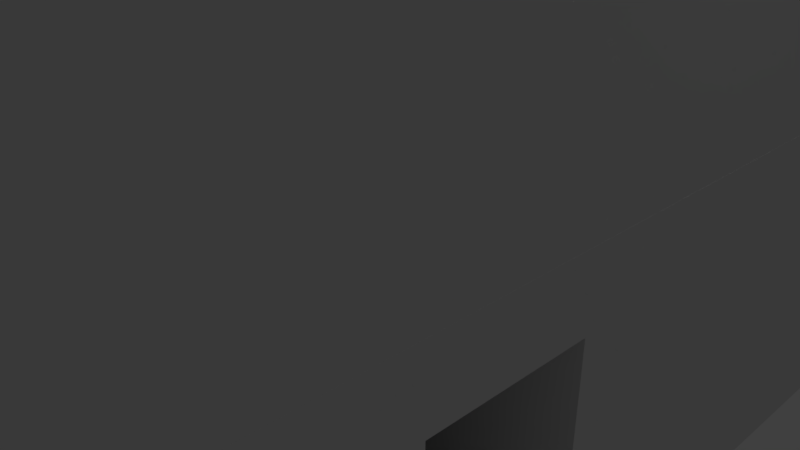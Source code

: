 # Source: Rempart.blend  (saved by Blender 2.78.0; exported with 4.5.12 LTS)
import bpy
from mathutils import Matrix  # noqa: F401  (used for matrix-valued properties, if any)

bpy.ops.wm.read_factory_settings(use_empty=True)
scene = bpy.context.scene
scene.name = 'Scene'

# ---- collections
col_collection_1 = bpy.data.collections.new('Collection 1'); scene.collection.children.link(col_collection_1)

# ---- materials (node trees are filled in below, after node groups)
mat_material = bpy.data.materials.new('Material')
mat_material.alpha_threshold = 0.0
mat_material.use_transparent_shadow = False
mat_material.roughness = 0.5
mat_material.line_color = (0.0, 0.0, 0.0, 1.0)

# ---- material node trees

# ---- world
world_world = bpy.data.worlds.new('World'); scene.world = world_world
world_world.color = (0.05088, 0.05088, 0.05088)
world_world.use_sun_shadow = False
world_world.sun_shadow_jitter_overblur = 0.0
world_world.cycles.sampling_method = 'MANUAL'

# ---- cameras
cam_camera = bpy.data.cameras.new('Camera')
cam_camera.clip_end = 100.0
cam_camera.lens = 35.0
cam_camera.sensor_width = 32.0
cam_camera.sensor_height = 18.0
cam_camera.ortho_scale = 7.314
cam_camera.dof.focus_distance = 0.0
cam_camera.dof.aperture_fstop = 128.0

# ---- lights
light_lamp = bpy.data.lights.new('Lamp', 'POINT')
light_lamp.transmission_factor = 0.0
light_lamp.cutoff_distance = 30.0
light_lamp.energy = 100.0
light_lamp.shadow_buffer_clip_start = 1.001
light_lamp.shadow_soft_size = 0.1
light_lamp.shadow_maximum_resolution = 0.006
light_lamp.use_absolute_resolution = True

# ---- meshes
me_cube_044 = bpy.data.meshes.new('Cube.044')
me_cube_044.from_pydata([(-0.9996, -30.94, 0.9994), (-0.9996, -30.94, 2.952), (-0.9996, -29.49, 0.9994), (-0.9996, -29.49, 2.952), (0.9998, -30.94, 0.9994), (0.9998, -30.94, 2.952), (0.9998, -29.49, 0.9994), (0.9998, -29.49, 2.952), (1.0, -28.94, -1.0), (1.0, -30.94, -1.0), (-1.0, -30.94, -1.0), (-1.0, -28.94, -1.0), (1.0, -28.94, 1.0), (1.0, -30.94, 1.0), (-1.0, -30.94, 1.0), (-1.0, -28.94, 1.0), (1.0, -30.3, -1.0), (-1.0, -30.3, -1.0), (1.0, -30.3, 1.0), (-1.0, -30.3, 1.0), (-1.0, -30.08, -1.0), (-1.0, -30.08, 1.0), (1.0, -30.08, -1.0), (1.0, -30.08, 1.0), (1.0, -28.94, 0.5934), (1.0, -30.94, 0.5934), (-1.0, -30.94, 0.5934), (-1.0, -28.94, 0.5934), (-1.0, -30.3, 0.5934), (1.0, -30.3, 0.5934), (1.0, -30.08, 0.5934), (-1.0, -30.08, 0.5934), (-1.0, -30.3, -0.6521), (1.0, -30.3, -0.6521), (1.0, -30.08, -0.6521), (-1.0, -30.08, -0.6521), (1.0, -28.94, -0.6521), (1.0, -30.94, -0.6521), (-1.0, -30.94, -0.6521), (-1.0, -28.94, -0.6521), (-0.03177, -30.08, 0.5934), (-0.03177, -30.3, 0.5934), (-0.03177, -30.3, -0.6521), (-0.03177, -30.08, -0.6521), (0.49, -30.3, 0.5934), (0.49, -30.08, 0.5934), (0.49, -30.3, -0.6521), (0.49, -30.08, -0.6521), (-0.1164, -30.3, 0.5934), (-0.1164, -30.08, 0.5934), (-0.1164, -30.3, -0.6521), (-0.1164, -30.08, -0.6521), (-0.9996, -28.94, 0.9994), (-0.9996, -28.94, 2.952), (-0.9996, -27.49, 0.9994), (-0.9996, -27.49, 2.952), (0.9998, -28.94, 0.9994), (0.9998, -28.94, 2.952), (0.9998, -27.49, 0.9994), (0.9998, -27.49, 2.952), (1.0, -26.94, -1.0), (1.0, -28.94, -1.0), (-1.0, -28.94, -1.0), (-1.0, -26.94, -1.0), (1.0, -26.94, 1.0), (1.0, -28.94, 1.0), (-1.0, -28.94, 1.0), (-1.0, -26.94, 1.0), (1.0, -28.3, -1.0), (-1.0, -28.3, -1.0), (1.0, -28.3, 1.0), (-1.0, -28.3, 1.0), (-1.0, -28.08, -1.0), (-1.0, -28.08, 1.0), (1.0, -28.08, -1.0), (1.0, -28.08, 1.0), (1.0, -26.94, 0.5934), (1.0, -28.94, 0.5934), (-1.0, -28.94, 0.5934), (-1.0, -26.94, 0.5934), (-1.0, -28.3, 0.5934), (1.0, -28.3, 0.5934), (1.0, -28.08, 0.5934), (-1.0, -28.08, 0.5934), (-1.0, -28.3, -0.6521), (1.0, -28.3, -0.6521), (1.0, -28.08, -0.6521), (-1.0, -28.08, -0.6521), (1.0, -26.94, -0.6521), (1.0, -28.94, -0.6521), (-1.0, -28.94, -0.6521), (-1.0, -26.94, -0.6521), (-0.03177, -28.08, 0.5934), (-0.03177, -28.3, 0.5934), (-0.03177, -28.3, -0.6521), (-0.03177, -28.08, -0.6521), (0.49, -28.3, 0.5934), (0.49, -28.08, 0.5934), (0.49, -28.3, -0.6521), (0.49, -28.08, -0.6521), (-0.1164, -28.3, 0.5934), (-0.1164, -28.08, 0.5934), (-0.1164, -28.3, -0.6521), (-0.1164, -28.08, -0.6521), (-0.9996, -24.95, 0.9994), (-0.9996, -24.95, 2.952), (-0.9996, -23.5, 0.9994), (-0.9996, -23.5, 2.952), (0.9998, -24.95, 0.9994), (0.9998, -24.95, 2.952), (0.9998, -23.5, 0.9994), (0.9998, -23.5, 2.952), (1.0, -22.95, -1.0), (1.0, -24.95, -1.0), (-1.0, -24.95, -1.0), (-1.0, -22.95, -1.0), (1.0, -22.95, 1.0), (1.0, -24.95, 1.0), (-1.0, -24.95, 1.0), (-1.0, -22.95, 1.0), (1.0, -24.31, -1.0), (-1.0, -24.31, -1.0), (1.0, -24.31, 1.0), (-1.0, -24.31, 1.0), (-1.0, -24.09, -1.0), (-1.0, -24.09, 1.0), (1.0, -24.09, -1.0), (1.0, -24.09, 1.0), (1.0, -22.95, 0.5934), (1.0, -24.95, 0.5934), (-1.0, -24.95, 0.5934), (-1.0, -22.95, 0.5934), (-1.0, -24.31, 0.5934), (1.0, -24.31, 0.5934), (1.0, -24.09, 0.5934), (-1.0, -24.09, 0.5934), (-1.0, -24.31, -0.6521), (1.0, -24.31, -0.6521), (1.0, -24.09, -0.6521), (-1.0, -24.09, -0.6521), (1.0, -22.95, -0.6521), (1.0, -24.95, -0.6521), (-1.0, -24.95, -0.6521), (-1.0, -22.95, -0.6521), (-0.03177, -24.09, 0.5934), (-0.03177, -24.31, 0.5934), (-0.03177, -24.31, -0.6521), (-0.03177, -24.09, -0.6521), (0.49, -24.31, 0.5934), (0.49, -24.09, 0.5934), (0.49, -24.31, -0.6521), (0.49, -24.09, -0.6521), (-0.1164, -24.31, 0.5934), (-0.1164, -24.09, 0.5934), (-0.1164, -24.31, -0.6521), (-0.1164, -24.09, -0.6521), (-0.9996, -26.95, 0.9994), (-0.9996, -26.95, 2.952), (-0.9996, -25.5, 0.9994), (-0.9996, -25.5, 2.952), (0.9998, -26.95, 0.9994), (0.9998, -26.95, 2.952), (0.9998, -25.5, 0.9994), (0.9998, -25.5, 2.952), (1.0, -24.95, -1.0), (1.0, -26.95, -1.0), (-1.0, -26.95, -1.0), (-1.0, -24.95, -1.0), (1.0, -24.95, 1.0), (1.0, -26.95, 1.0), (-1.0, -26.95, 1.0), (-1.0, -24.95, 1.0), (1.0, -26.31, -1.0), (-1.0, -26.31, -1.0), (1.0, -26.31, 1.0), (-1.0, -26.31, 1.0), (-1.0, -26.09, -1.0), (-1.0, -26.09, 1.0), (1.0, -26.09, -1.0), (1.0, -26.09, 1.0), (1.0, -24.95, 0.5934), (1.0, -26.95, 0.5934), (-1.0, -26.95, 0.5934), (-1.0, -24.95, 0.5934), (-1.0, -26.31, 0.5934), (1.0, -26.31, 0.5934), (1.0, -26.09, 0.5934), (-1.0, -26.09, 0.5934), (-1.0, -26.31, -0.6521), (1.0, -26.31, -0.6521), (1.0, -26.09, -0.6521), (-1.0, -26.09, -0.6521), (1.0, -24.95, -0.6521), (1.0, -26.95, -0.6521), (-1.0, -26.95, -0.6521), (-1.0, -24.95, -0.6521), (-0.03177, -26.09, 0.5934), (-0.03177, -26.31, 0.5934), (-0.03177, -26.31, -0.6521), (-0.03177, -26.09, -0.6521), (0.49, -26.31, 0.5934), (0.49, -26.09, 0.5934), (0.49, -26.31, -0.6521), (0.49, -26.09, -0.6521), (-0.1164, -26.31, 0.5934), (-0.1164, -26.09, 0.5934), (-0.1164, -26.31, -0.6521), (-0.1164, -26.09, -0.6521), (-0.9996, -18.96, 0.9994), (-0.9996, -18.96, 2.952), (-0.9996, -17.51, 0.9994), (-0.9996, -17.51, 2.952), (0.9998, -18.96, 0.9994), (0.9998, -18.96, 2.952), (0.9998, -17.51, 0.9994), (0.9998, -17.51, 2.952), (1.0, -16.96, -1.0), (1.0, -18.96, -1.0), (-1.0, -18.96, -1.0), (-1.0, -16.96, -1.0), (1.0, -16.96, 1.0), (1.0, -18.96, 1.0), (-1.0, -18.96, 1.0), (-1.0, -16.96, 1.0), (1.0, -18.32, -1.0), (-1.0, -18.32, -1.0), (1.0, -18.32, 1.0), (-1.0, -18.32, 1.0), (-1.0, -18.1, -1.0), (-1.0, -18.1, 1.0), (1.0, -18.1, -1.0), (1.0, -18.1, 1.0), (1.0, -16.96, 0.5934), (1.0, -18.96, 0.5934), (-1.0, -18.96, 0.5934), (-1.0, -16.96, 0.5934), (-1.0, -18.32, 0.5934), (1.0, -18.32, 0.5934), (1.0, -18.1, 0.5934), (-1.0, -18.1, 0.5934), (-1.0, -18.32, -0.6521), (1.0, -18.32, -0.6521), (1.0, -18.1, -0.6521), (-1.0, -18.1, -0.6521), (1.0, -16.96, -0.6521), (1.0, -18.96, -0.6521), (-1.0, -18.96, -0.6521), (-1.0, -16.96, -0.6521), (-0.03177, -18.1, 0.5934), (-0.03177, -18.32, 0.5934), (-0.03177, -18.32, -0.6521), (-0.03177, -18.1, -0.6521), (0.49, -18.32, 0.5934), (0.49, -18.1, 0.5934), (0.49, -18.32, -0.6521), (0.49, -18.1, -0.6521), (-0.1164, -18.32, 0.5934), (-0.1164, -18.1, 0.5934), (-0.1164, -18.32, -0.6521), (-0.1164, -18.1, -0.6521), (-0.9996, -16.96, 0.9994), (-0.9996, -16.96, 2.952), (-0.9996, -15.51, 0.9994), (-0.9996, -15.51, 2.952), (0.9998, -16.96, 0.9994), (0.9998, -16.96, 2.952), (0.9998, -15.51, 0.9994), (0.9998, -15.51, 2.952), (1.0, -14.96, -1.0), (1.0, -16.96, -1.0), (-1.0, -16.96, -1.0), (-1.0, -14.96, -1.0), (1.0, -14.96, 1.0), (1.0, -16.96, 1.0), (-1.0, -16.96, 1.0), (-1.0, -14.96, 1.0), (1.0, -16.32, -1.0), (-1.0, -16.32, -1.0), (1.0, -16.32, 1.0), (-1.0, -16.32, 1.0), (-1.0, -16.1, -1.0), (-1.0, -16.1, 1.0), (1.0, -16.1, -1.0), (1.0, -16.1, 1.0), (1.0, -14.96, 0.5934), (1.0, -16.96, 0.5934), (-1.0, -16.96, 0.5934), (-1.0, -14.96, 0.5934), (-1.0, -16.32, 0.5934), (1.0, -16.32, 0.5934), (1.0, -16.1, 0.5934), (-1.0, -16.1, 0.5934), (-1.0, -16.32, -0.6521), (1.0, -16.32, -0.6521), (1.0, -16.1, -0.6521), (-1.0, -16.1, -0.6521), (1.0, -14.96, -0.6521), (1.0, -16.96, -0.6521), (-1.0, -16.96, -0.6521), (-1.0, -14.96, -0.6521), (-0.03177, -16.1, 0.5934), (-0.03177, -16.32, 0.5934), (-0.03177, -16.32, -0.6521), (-0.03177, -16.1, -0.6521), (0.49, -16.32, 0.5934), (0.49, -16.1, 0.5934), (0.49, -16.32, -0.6521), (0.49, -16.1, -0.6521), (-0.1164, -16.32, 0.5934), (-0.1164, -16.1, 0.5934), (-0.1164, -16.32, -0.6521), (-0.1164, -16.1, -0.6521), (-0.9996, -20.95, 0.9994), (-0.9996, -20.95, 2.952), (-0.9996, -19.5, 0.9994), (-0.9996, -19.5, 2.952), (0.9998, -20.95, 0.9994), (0.9998, -20.95, 2.952), (0.9998, -19.5, 0.9994), (0.9998, -19.5, 2.952), (1.0, -18.95, -1.0), (1.0, -20.95, -1.0), (-1.0, -20.95, -1.0), (-1.0, -18.95, -1.0), (1.0, -18.95, 1.0), (1.0, -20.95, 1.0), (-1.0, -20.95, 1.0), (-1.0, -18.95, 1.0), (1.0, -20.31, -1.0), (-1.0, -20.31, -1.0), (1.0, -20.31, 1.0), (-1.0, -20.31, 1.0), (-1.0, -20.09, -1.0), (-1.0, -20.09, 1.0), (1.0, -20.09, -1.0), (1.0, -20.09, 1.0), (1.0, -18.95, 0.5934), (1.0, -20.95, 0.5934), (-1.0, -20.95, 0.5934), (-1.0, -18.95, 0.5934), (-1.0, -20.31, 0.5934), (1.0, -20.31, 0.5934), (1.0, -20.09, 0.5934), (-1.0, -20.09, 0.5934), (-1.0, -20.31, -0.6521), (1.0, -20.31, -0.6521), (1.0, -20.09, -0.6521), (-1.0, -20.09, -0.6521), (1.0, -18.95, -0.6521), (1.0, -20.95, -0.6521), (-1.0, -20.95, -0.6521), (-1.0, -18.95, -0.6521), (-0.03177, -20.09, 0.5934), (-0.03177, -20.31, 0.5934), (-0.03177, -20.31, -0.6521), (-0.03177, -20.09, -0.6521), (0.49, -20.31, 0.5934), (0.49, -20.09, 0.5934), (0.49, -20.31, -0.6521), (0.49, -20.09, -0.6521), (-0.1164, -20.31, 0.5934), (-0.1164, -20.09, 0.5934), (-0.1164, -20.31, -0.6521), (-0.1164, -20.09, -0.6521), (-0.9996, -22.95, 0.9994), (-0.9996, -22.95, 2.952), (-0.9996, -21.5, 0.9994), (-0.9996, -21.5, 2.952), (0.9998, -22.95, 0.9994), (0.9998, -22.95, 2.952), (0.9998, -21.5, 0.9994), (0.9998, -21.5, 2.952), (1.0, -20.95, -1.0), (1.0, -22.95, -1.0), (-1.0, -22.95, -1.0), (-1.0, -20.95, -1.0), (1.0, -20.95, 1.0), (1.0, -22.95, 1.0), (-1.0, -22.95, 1.0), (-1.0, -20.95, 1.0), (1.0, -22.31, -1.0), (-1.0, -22.31, -1.0), (1.0, -22.31, 1.0), (-1.0, -22.31, 1.0), (-1.0, -22.09, -1.0), (-1.0, -22.09, 1.0), (1.0, -22.09, -1.0), (1.0, -22.09, 1.0), (1.0, -20.95, 0.5934), (1.0, -22.95, 0.5934), (-1.0, -22.95, 0.5934), (-1.0, -20.95, 0.5934), (-1.0, -22.31, 0.5934), (1.0, -22.31, 0.5934), (1.0, -22.09, 0.5934), (-1.0, -22.09, 0.5934), (-1.0, -22.31, -0.6521), (1.0, -22.31, -0.6521), (1.0, -22.09, -0.6521), (-1.0, -22.09, -0.6521), (1.0, -20.95, -0.6521), (1.0, -22.95, -0.6521), (-1.0, -22.95, -0.6521), (-1.0, -20.95, -0.6521), (-0.03177, -22.09, 0.5934), (-0.03177, -22.31, 0.5934), (-0.03177, -22.31, -0.6521), (-0.03177, -22.09, -0.6521), (0.49, -22.31, 0.5934), (0.49, -22.09, 0.5934), (0.49, -22.31, -0.6521), (0.49, -22.09, -0.6521), (-0.1164, -22.31, 0.5934), (-0.1164, -22.09, 0.5934), (-0.1164, -22.31, -0.6521), (-0.1164, -22.09, -0.6521), (-0.9996, -6.991, 0.9994), (-0.9996, -6.991, 2.952), (-0.9996, -5.536, 0.9994), (-0.9996, -5.536, 2.952), (0.9998, -6.991, 0.9994), (0.9998, -6.991, 2.952), (0.9998, -5.536, 0.9994), (0.9998, -5.536, 2.952), (1.0, -4.991, -1.0), (1.0, -6.991, -1.0), (-1.0, -6.991, -1.0), (-1.0, -4.991, -1.0), (1.0, -4.991, 1.0), (1.0, -6.991, 1.0), (-1.0, -6.991, 1.0), (-1.0, -4.991, 1.0), (1.0, -6.352, -1.0), (-1.0, -6.352, -1.0), (1.0, -6.352, 1.0), (-1.0, -6.352, 1.0), (-1.0, -6.128, -1.0), (-1.0, -6.128, 1.0), (1.0, -6.128, -1.0), (1.0, -6.128, 1.0), (1.0, -4.991, 0.5934), (1.0, -6.991, 0.5934), (-1.0, -6.991, 0.5934), (-1.0, -4.991, 0.5934), (-1.0, -6.352, 0.5934), (1.0, -6.352, 0.5934), (1.0, -6.128, 0.5934), (-1.0, -6.128, 0.5934), (-1.0, -6.352, -0.6521), (1.0, -6.352, -0.6521), (1.0, -6.128, -0.6521), (-1.0, -6.128, -0.6521), (1.0, -4.991, -0.6521), (1.0, -6.991, -0.6521), (-1.0, -6.991, -0.6521), (-1.0, -4.991, -0.6521), (-0.03177, -6.128, 0.5934), (-0.03177, -6.352, 0.5934), (-0.03177, -6.352, -0.6521), (-0.03177, -6.128, -0.6521), (0.49, -6.352, 0.5934), (0.49, -6.128, 0.5934), (0.49, -6.352, -0.6521), (0.49, -6.128, -0.6521), (-0.1164, -6.352, 0.5934), (-0.1164, -6.128, 0.5934), (-0.1164, -6.352, -0.6521), (-0.1164, -6.128, -0.6521), (-0.9996, -4.991, 0.9994), (-0.9996, -4.991, 2.952), (-0.9996, -3.536, 0.9994), (-0.9996, -3.536, 2.952), (0.9998, -4.991, 0.9994), (0.9998, -4.991, 2.952), (0.9998, -3.536, 0.9994), (0.9998, -3.536, 2.952), (1.0, -2.991, -1.0), (1.0, -4.991, -1.0), (-1.0, -4.991, -1.0), (-1.0, -2.991, -1.0), (1.0, -2.991, 1.0), (1.0, -4.991, 1.0), (-1.0, -4.991, 1.0), (-1.0, -2.991, 1.0), (1.0, -4.352, -1.0), (-1.0, -4.352, -1.0), (1.0, -4.352, 1.0), (-1.0, -4.352, 1.0), (-1.0, -4.128, -1.0), (-1.0, -4.128, 1.0), (1.0, -4.128, -1.0), (1.0, -4.128, 1.0), (1.0, -2.991, 0.5934), (1.0, -4.991, 0.5934), (-1.0, -4.991, 0.5934), (-1.0, -2.991, 0.5934), (-1.0, -4.352, 0.5934), (1.0, -4.352, 0.5934), (1.0, -4.128, 0.5934), (-1.0, -4.128, 0.5934), (-1.0, -4.352, -0.6521), (1.0, -4.352, -0.6521), (1.0, -4.128, -0.6521), (-1.0, -4.128, -0.6521), (1.0, -2.991, -0.6521), (1.0, -4.991, -0.6521), (-1.0, -4.991, -0.6521), (-1.0, -2.991, -0.6521), (-0.03177, -4.128, 0.5934), (-0.03177, -4.352, 0.5934), (-0.03177, -4.352, -0.6521), (-0.03177, -4.128, -0.6521), (0.49, -4.352, 0.5934), (0.49, -4.128, 0.5934), (0.49, -4.352, -0.6521), (0.49, -4.128, -0.6521), (-0.1164, -4.352, 0.5934), (-0.1164, -4.128, 0.5934), (-0.1164, -4.352, -0.6521), (-0.1164, -4.128, -0.6521), (-0.9996, -0.9998, 0.9994), (-0.9996, -0.9998, 2.952), (-0.9996, 0.4552, 0.9994), (-0.9996, 0.4552, 2.952), (0.9998, -0.9998, 0.9994), (0.9998, -0.9998, 2.952), (0.9998, 0.4552, 0.9994), (0.9998, 0.4552, 2.952), (1.0, 1.0, -1.0), (1.0, -1.0, -1.0), (-1.0, -1.0, -1.0), (-1.0, 1.0, -1.0), (1.0, 1.0, 1.0), (1.0, -1.0, 1.0), (-1.0, -1.0, 1.0), (-1.0, 1.0, 1.0), (1.0, -0.3609, -1.0), (-1.0, -0.3609, -1.0), (1.0, -0.3609, 1.0), (-1.0, -0.3609, 1.0), (-1.0, -0.1368, -1.0), (-1.0, -0.1368, 1.0), (1.0, -0.1368, -1.0), (1.0, -0.1368, 1.0), (1.0, 1.0, 0.5934), (1.0, -1.0, 0.5934), (-1.0, -1.0, 0.5934), (-1.0, 1.0, 0.5934), (-1.0, -0.3609, 0.5934), (1.0, -0.3609, 0.5934), (1.0, -0.1368, 0.5934), (-1.0, -0.1368, 0.5934), (-1.0, -0.3609, -0.6521), (1.0, -0.3609, -0.6521), (1.0, -0.1368, -0.6521), (-1.0, -0.1368, -0.6521), (1.0, 1.0, -0.6521), (1.0, -1.0, -0.6521), (-1.0, -1.0, -0.6521), (-1.0, 1.0, -0.6521), (-0.03177, -0.1368, 0.5934), (-0.03177, -0.3609, 0.5934), (-0.03177, -0.3609, -0.6521), (-0.03177, -0.1368, -0.6521), (0.49, -0.3609, 0.5934), (0.49, -0.1368, 0.5934), (0.49, -0.3609, -0.6521), (0.49, -0.1368, -0.6521), (-0.1164, -0.3609, 0.5934), (-0.1164, -0.1368, 0.5934), (-0.1164, -0.3609, -0.6521), (-0.1164, -0.1368, -0.6521), (-0.9996, -3.0, 0.9994), (-0.9996, -3.0, 2.952), (-0.9996, -1.545, 0.9994), (-0.9996, -1.545, 2.952), (0.9998, -3.0, 0.9994), (0.9998, -3.0, 2.952), (0.9998, -1.545, 0.9994), (0.9998, -1.545, 2.952), (1.0, -1.0, -1.0), (1.0, -3.0, -1.0), (-1.0, -3.0, -1.0), (-1.0, -1.0, -1.0), (1.0, -1.0, 1.0), (1.0, -3.0, 1.0), (-1.0, -3.0, 1.0), (-1.0, -1.0, 1.0), (1.0, -2.361, -1.0), (-1.0, -2.361, -1.0), (1.0, -2.361, 1.0), (-1.0, -2.361, 1.0), (-1.0, -2.137, -1.0), (-1.0, -2.137, 1.0), (1.0, -2.137, -1.0), (1.0, -2.137, 1.0), (1.0, -1.0, 0.5934), (1.0, -3.0, 0.5934), (-1.0, -3.0, 0.5934), (-1.0, -1.0, 0.5934), (-1.0, -2.361, 0.5934), (1.0, -2.361, 0.5934), (1.0, -2.137, 0.5934), (-1.0, -2.137, 0.5934), (-1.0, -2.361, -0.6521), (1.0, -2.361, -0.6521), (1.0, -2.137, -0.6521), (-1.0, -2.137, -0.6521), (1.0, -1.0, -0.6521), (1.0, -3.0, -0.6521), (-1.0, -3.0, -0.6521), (-1.0, -1.0, -0.6521), (-0.03177, -2.137, 0.5934), (-0.03177, -2.361, 0.5934), (-0.03177, -2.361, -0.6521), (-0.03177, -2.137, -0.6521), (0.49, -2.361, 0.5934), (0.49, -2.137, 0.5934), (0.49, -2.361, -0.6521), (0.49, -2.137, -0.6521), (-0.1164, -2.361, 0.5934), (-0.1164, -2.137, 0.5934), (-0.1164, -2.361, -0.6521), (-0.1164, -2.137, -0.6521), (-0.9996, -10.99, 0.9994), (-0.9996, -10.99, 2.952), (-0.9996, -9.535, 0.9994), (-0.9996, -9.535, 2.952), (0.9998, -10.99, 0.9994), (0.9998, -10.99, 2.952), (0.9998, -9.535, 0.9994), (0.9998, -9.535, 2.952), (1.0, -8.99, -1.0), (1.0, -10.99, -1.0), (-1.0, -10.99, -1.0), (-1.0, -8.99, -1.0), (1.0, -8.99, 1.0), (1.0, -10.99, 1.0), (-1.0, -10.99, 1.0), (-1.0, -8.99, 1.0), (1.0, -10.35, -1.0), (-1.0, -10.35, -1.0), (1.0, -10.35, 1.0), (-1.0, -10.35, 1.0), (-1.0, -10.13, -1.0), (-1.0, -10.13, 1.0), (1.0, -10.13, -1.0), (1.0, -10.13, 1.0), (1.0, -8.99, 0.5934), (1.0, -10.99, 0.5934), (-1.0, -10.99, 0.5934), (-1.0, -8.99, 0.5934), (-1.0, -10.35, 0.5934), (1.0, -10.35, 0.5934), (1.0, -10.13, 0.5934), (-1.0, -10.13, 0.5934), (-1.0, -10.35, -0.6521), (1.0, -10.35, -0.6521), (1.0, -10.13, -0.6521), (-1.0, -10.13, -0.6521), (1.0, -8.99, -0.6521), (1.0, -10.99, -0.6521), (-1.0, -10.99, -0.6521), (-1.0, -8.99, -0.6521), (-0.03177, -10.13, 0.5934), (-0.03177, -10.35, 0.5934), (-0.03177, -10.35, -0.6521), (-0.03177, -10.13, -0.6521), (0.49, -10.35, 0.5934), (0.49, -10.13, 0.5934), (0.49, -10.35, -0.6521), (0.49, -10.13, -0.6521), (-0.1164, -10.35, 0.5934), (-0.1164, -10.13, 0.5934), (-0.1164, -10.35, -0.6521), (-0.1164, -10.13, -0.6521), (-0.9996, -8.99, 0.9994), (-0.9996, -8.99, 2.952), (-0.9996, -7.535, 0.9994), (-0.9996, -7.535, 2.952), (0.9998, -8.99, 0.9994), (0.9998, -8.99, 2.952), (0.9998, -7.535, 0.9994), (0.9998, -7.535, 2.952), (1.0, -6.99, -1.0), (1.0, -8.99, -1.0), (-1.0, -8.99, -1.0), (-1.0, -6.99, -1.0), (1.0, -6.99, 1.0), (1.0, -8.99, 1.0), (-1.0, -8.99, 1.0), (-1.0, -6.99, 1.0), (1.0, -8.351, -1.0), (-1.0, -8.351, -1.0), (1.0, -8.351, 1.0), (-1.0, -8.351, 1.0), (-1.0, -8.127, -1.0), (-1.0, -8.127, 1.0), (1.0, -8.127, -1.0), (1.0, -8.127, 1.0), (1.0, -6.99, 0.5934), (1.0, -8.99, 0.5934), (-1.0, -8.99, 0.5934), (-1.0, -6.99, 0.5934), (-1.0, -8.351, 0.5934), (1.0, -8.351, 0.5934), (1.0, -8.127, 0.5934), (-1.0, -8.127, 0.5934), (-1.0, -8.351, -0.6521), (1.0, -8.351, -0.6521), (1.0, -8.127, -0.6521), (-1.0, -8.127, -0.6521), (1.0, -6.99, -0.6521), (1.0, -8.99, -0.6521), (-1.0, -8.99, -0.6521), (-1.0, -6.99, -0.6521), (-0.03177, -8.127, 0.5934), (-0.03177, -8.351, 0.5934), (-0.03177, -8.351, -0.6521), (-0.03177, -8.127, -0.6521), (0.49, -8.351, 0.5934), (0.49, -8.127, 0.5934), (0.49, -8.351, -0.6521), (0.49, -8.127, -0.6521), (-0.1164, -8.351, 0.5934), (-0.1164, -8.127, 0.5934), (-0.1164, -8.351, -0.6521), (-0.1164, -8.127, -0.6521), (-0.9996, -12.98, 0.9994), (-0.9996, -12.98, 2.952), (-0.9996, -11.53, 0.9994), (-0.9996, -11.53, 2.952), (0.9998, -12.98, 0.9994), (0.9998, -12.98, 2.952), (0.9998, -11.53, 0.9994), (0.9998, -11.53, 2.952), (1.0, -10.98, -1.0), (1.0, -12.98, -1.0), (-1.0, -12.98, -1.0), (-1.0, -10.98, -1.0), (1.0, -10.98, 1.0), (1.0, -12.98, 1.0), (-1.0, -12.98, 1.0), (-1.0, -10.98, 1.0), (1.0, -12.34, -1.0), (-1.0, -12.34, -1.0), (1.0, -12.34, 1.0), (-1.0, -12.34, 1.0), (-1.0, -12.12, -1.0), (-1.0, -12.12, 1.0), (1.0, -12.12, -1.0), (1.0, -12.12, 1.0), (1.0, -10.98, 0.5934), (1.0, -12.98, 0.5934), (-1.0, -12.98, 0.5934), (-1.0, -10.98, 0.5934), (-1.0, -12.34, 0.5934), (1.0, -12.34, 0.5934), (1.0, -12.12, 0.5934), (-1.0, -12.12, 0.5934), (-1.0, -12.34, -0.6521), (1.0, -12.34, -0.6521), (1.0, -12.12, -0.6521), (-1.0, -12.12, -0.6521), (1.0, -10.98, -0.6521), (1.0, -12.98, -0.6521), (-1.0, -12.98, -0.6521), (-1.0, -10.98, -0.6521), (-0.03177, -12.12, 0.5934), (-0.03177, -12.34, 0.5934), (-0.03177, -12.34, -0.6521), (-0.03177, -12.12, -0.6521), (0.49, -12.34, 0.5934), (0.49, -12.12, 0.5934), (0.49, -12.34, -0.6521), (0.49, -12.12, -0.6521), (-0.1164, -12.34, 0.5934), (-0.1164, -12.12, 0.5934), (-0.1164, -12.34, -0.6521), (-0.1164, -12.12, -0.6521), (-0.9996, -14.98, 0.9994), (-0.9996, -14.98, 2.952), (-0.9996, -13.53, 0.9994), (-0.9996, -13.53, 2.952), (0.9998, -14.98, 0.9994), (0.9998, -14.98, 2.952), (0.9998, -13.53, 0.9994), (0.9998, -13.53, 2.952), (1.0, -12.98, -1.0), (1.0, -14.98, -1.0), (-1.0, -14.98, -1.0), (-1.0, -12.98, -1.0), (1.0, -12.98, 1.0), (1.0, -14.98, 1.0), (-1.0, -14.98, 1.0), (-1.0, -12.98, 1.0), (1.0, -14.34, -1.0), (-1.0, -14.34, -1.0), (1.0, -14.34, 1.0), (-1.0, -14.34, 1.0), (-1.0, -14.12, -1.0), (-1.0, -14.12, 1.0), (1.0, -14.12, -1.0), (1.0, -14.12, 1.0), (1.0, -12.98, 0.5934), (1.0, -14.98, 0.5934), (-1.0, -14.98, 0.5934), (-1.0, -12.98, 0.5934), (-1.0, -14.34, 0.5934), (1.0, -14.34, 0.5934), (1.0, -14.12, 0.5934), (-1.0, -14.12, 0.5934), (-1.0, -14.34, -0.6521), (1.0, -14.34, -0.6521), (1.0, -14.12, -0.6521), (-1.0, -14.12, -0.6521), (1.0, -12.98, -0.6521), (1.0, -14.98, -0.6521), (-1.0, -14.98, -0.6521), (-1.0, -12.98, -0.6521), (-0.03177, -14.12, 0.5934), (-0.03177, -14.34, 0.5934), (-0.03177, -14.34, -0.6521), (-0.03177, -14.12, -0.6521), (0.49, -14.34, 0.5934), (0.49, -14.12, 0.5934), (0.49, -14.34, -0.6521), (0.49, -14.12, -0.6521), (-0.1164, -14.34, 0.5934), (-0.1164, -14.12, 0.5934), (-0.1164, -14.34, -0.6521), (-0.1164, -14.12, -0.6521), (-0.9996, -46.91, 0.9994), (-0.9996, -46.91, 2.952), (-0.9996, -45.45, 0.9994), (-0.9996, -45.45, 2.952), (0.9998, -46.91, 0.9994), (0.9998, -46.91, 2.952), (0.9998, -45.45, 0.9994), (0.9998, -45.45, 2.952), (1.0, -44.91, -1.0), (1.0, -46.91, -1.0), (-1.0, -46.91, -1.0), (-1.0, -44.91, -1.0), (1.0, -44.91, 1.0), (1.0, -46.91, 1.0), (-1.0, -46.91, 1.0), (-1.0, -44.91, 1.0), (1.0, -46.27, -1.0), (-1.0, -46.27, -1.0), (1.0, -46.27, 1.0), (-1.0, -46.27, 1.0), (-1.0, -46.05, -1.0), (-1.0, -46.05, 1.0), (1.0, -46.05, -1.0), (1.0, -46.05, 1.0), (1.0, -44.91, 0.5934), (1.0, -46.91, 0.5934), (-1.0, -46.91, 0.5934), (-1.0, -44.91, 0.5934), (-1.0, -46.27, 0.5934), (1.0, -46.27, 0.5934), (1.0, -46.05, 0.5934), (-1.0, -46.05, 0.5934), (-1.0, -46.27, -0.6521), (1.0, -46.27, -0.6521), (1.0, -46.05, -0.6521), (-1.0, -46.05, -0.6521), (1.0, -44.91, -0.6521), (1.0, -46.91, -0.6521), (-1.0, -46.91, -0.6521), (-1.0, -44.91, -0.6521), (-0.03177, -46.05, 0.5934), (-0.03177, -46.27, 0.5934), (-0.03177, -46.27, -0.6521), (-0.03177, -46.05, -0.6521), (0.49, -46.27, 0.5934), (0.49, -46.05, 0.5934), (0.49, -46.27, -0.6521), (0.49, -46.05, -0.6521), (-0.1164, -46.27, 0.5934), (-0.1164, -46.05, 0.5934), (-0.1164, -46.27, -0.6521), (-0.1164, -46.05, -0.6521), (-0.9996, -44.91, 0.9994), (-0.9996, -44.91, 2.952), (-0.9996, -43.45, 0.9994), (-0.9996, -43.45, 2.952), (0.9998, -44.91, 0.9994), (0.9998, -44.91, 2.952), (0.9998, -43.45, 0.9994), (0.9998, -43.45, 2.952), (1.0, -42.91, -1.0), (1.0, -44.91, -1.0), (-1.0, -44.91, -1.0), (-1.0, -42.91, -1.0), (1.0, -42.91, 1.0), (1.0, -44.91, 1.0), (-1.0, -44.91, 1.0), (-1.0, -42.91, 1.0), (1.0, -44.27, -1.0), (-1.0, -44.27, -1.0), (1.0, -44.27, 1.0), (-1.0, -44.27, 1.0), (-1.0, -44.05, -1.0), (-1.0, -44.05, 1.0), (1.0, -44.05, -1.0), (1.0, -44.05, 1.0), (1.0, -42.91, 0.5934), (1.0, -44.91, 0.5934), (-1.0, -44.91, 0.5934), (-1.0, -42.91, 0.5934), (-1.0, -44.27, 0.5934), (1.0, -44.27, 0.5934), (1.0, -44.05, 0.5934), (-1.0, -44.05, 0.5934), (-1.0, -44.27, -0.6521), (1.0, -44.27, -0.6521), (1.0, -44.05, -0.6521), (-1.0, -44.05, -0.6521), (1.0, -42.91, -0.6521), (1.0, -44.91, -0.6521), (-1.0, -44.91, -0.6521), (-1.0, -42.91, -0.6521), (-0.03177, -44.05, 0.5934), (-0.03177, -44.27, 0.5934), (-0.03177, -44.27, -0.6521), (-0.03177, -44.05, -0.6521), (0.49, -44.27, 0.5934), (0.49, -44.05, 0.5934), (0.49, -44.27, -0.6521), (0.49, -44.05, -0.6521), (-0.1164, -44.27, 0.5934), (-0.1164, -44.05, 0.5934), (-0.1164, -44.27, -0.6521), (-0.1164, -44.05, -0.6521), (-0.9996, -40.92, 0.9994), (-0.9996, -40.92, 2.952), (-0.9996, -39.46, 0.9994), (-0.9996, -39.46, 2.952), (0.9998, -40.92, 0.9994), (0.9998, -40.92, 2.952), (0.9998, -39.46, 0.9994), (0.9998, -39.46, 2.952), (1.0, -38.92, -1.0), (1.0, -40.92, -1.0), (-1.0, -40.92, -1.0), (-1.0, -38.92, -1.0), (1.0, -38.92, 1.0), (1.0, -40.92, 1.0), (-1.0, -40.92, 1.0), (-1.0, -38.92, 1.0), (1.0, -40.28, -1.0), (-1.0, -40.28, -1.0), (1.0, -40.28, 1.0), (-1.0, -40.28, 1.0), (-1.0, -40.05, -1.0), (-1.0, -40.05, 1.0), (1.0, -40.05, -1.0), (1.0, -40.05, 1.0), (1.0, -38.92, 0.5934), (1.0, -40.92, 0.5934), (-1.0, -40.92, 0.5934), (-1.0, -38.92, 0.5934), (-1.0, -40.28, 0.5934), (1.0, -40.28, 0.5934), (1.0, -40.05, 0.5934), (-1.0, -40.05, 0.5934), (-1.0, -40.28, -0.6521), (1.0, -40.28, -0.6521), (1.0, -40.05, -0.6521), (-1.0, -40.05, -0.6521), (1.0, -38.92, -0.6521), (1.0, -40.92, -0.6521), (-1.0, -40.92, -0.6521), (-1.0, -38.92, -0.6521), (-0.03177, -40.05, 0.5934), (-0.03177, -40.28, 0.5934), (-0.03177, -40.28, -0.6521), (-0.03177, -40.05, -0.6521), (0.49, -40.28, 0.5934), (0.49, -40.05, 0.5934), (0.49, -40.28, -0.6521), (0.49, -40.05, -0.6521), (-0.1164, -40.28, 0.5934), (-0.1164, -40.05, 0.5934), (-0.1164, -40.28, -0.6521), (-0.1164, -40.05, -0.6521), (-0.9996, -42.92, 0.9994), (-0.9996, -42.92, 2.952), (-0.9996, -41.46, 0.9994), (-0.9996, -41.46, 2.952), (0.9998, -42.92, 0.9994), (0.9998, -42.92, 2.952), (0.9998, -41.46, 0.9994), (0.9998, -41.46, 2.952), (1.0, -40.92, -1.0), (1.0, -42.92, -1.0), (-1.0, -42.92, -1.0), (-1.0, -40.92, -1.0), (1.0, -40.92, 1.0), (1.0, -42.92, 1.0), (-1.0, -42.92, 1.0), (-1.0, -40.92, 1.0), (1.0, -42.28, -1.0), (-1.0, -42.28, -1.0), (1.0, -42.28, 1.0), (-1.0, -42.28, 1.0), (-1.0, -42.05, -1.0), (-1.0, -42.05, 1.0), (1.0, -42.05, -1.0), (1.0, -42.05, 1.0), (1.0, -40.92, 0.5934), (1.0, -42.92, 0.5934), (-1.0, -42.92, 0.5934), (-1.0, -40.92, 0.5934), (-1.0, -42.28, 0.5934), (1.0, -42.28, 0.5934), (1.0, -42.05, 0.5934), (-1.0, -42.05, 0.5934), (-1.0, -42.28, -0.6521), (1.0, -42.28, -0.6521), (1.0, -42.05, -0.6521), (-1.0, -42.05, -0.6521), (1.0, -40.92, -0.6521), (1.0, -42.92, -0.6521), (-1.0, -42.92, -0.6521), (-1.0, -40.92, -0.6521), (-0.03177, -42.05, 0.5934), (-0.03177, -42.28, 0.5934), (-0.03177, -42.28, -0.6521), (-0.03177, -42.05, -0.6521), (0.49, -42.28, 0.5934), (0.49, -42.05, 0.5934), (0.49, -42.28, -0.6521), (0.49, -42.05, -0.6521), (-0.1164, -42.28, 0.5934), (-0.1164, -42.05, 0.5934), (-0.1164, -42.28, -0.6521), (-0.1164, -42.05, -0.6521), (-0.9996, -34.93, 0.9994), (-0.9996, -34.93, 2.952), (-0.9996, -33.47, 0.9994), (-0.9996, -33.47, 2.952), (0.9998, -34.93, 0.9994), (0.9998, -34.93, 2.952), (0.9998, -33.47, 0.9994), (0.9998, -33.47, 2.952), (1.0, -32.93, -1.0), (1.0, -34.93, -1.0), (-1.0, -34.93, -1.0), (-1.0, -32.93, -1.0), (1.0, -32.93, 1.0), (1.0, -34.93, 1.0), (-1.0, -34.93, 1.0), (-1.0, -32.93, 1.0), (1.0, -34.29, -1.0), (-1.0, -34.29, -1.0), (1.0, -34.29, 1.0), (-1.0, -34.29, 1.0), (-1.0, -34.06, -1.0), (-1.0, -34.06, 1.0), (1.0, -34.06, -1.0), (1.0, -34.06, 1.0), (1.0, -32.93, 0.5934), (1.0, -34.93, 0.5934), (-1.0, -34.93, 0.5934), (-1.0, -32.93, 0.5934), (-1.0, -34.29, 0.5934), (1.0, -34.29, 0.5934), (1.0, -34.06, 0.5934), (-1.0, -34.06, 0.5934), (-1.0, -34.29, -0.6521), (1.0, -34.29, -0.6521), (1.0, -34.06, -0.6521), (-1.0, -34.06, -0.6521), (1.0, -32.93, -0.6521), (1.0, -34.93, -0.6521), (-1.0, -34.93, -0.6521), (-1.0, -32.93, -0.6521), (-0.03177, -34.06, 0.5934), (-0.03177, -34.29, 0.5934), (-0.03177, -34.29, -0.6521), (-0.03177, -34.06, -0.6521), (0.49, -34.29, 0.5934), (0.49, -34.06, 0.5934), (0.49, -34.29, -0.6521), (0.49, -34.06, -0.6521), (-0.1164, -34.29, 0.5934), (-0.1164, -34.06, 0.5934), (-0.1164, -34.29, -0.6521), (-0.1164, -34.06, -0.6521), (-0.9996, -32.93, 0.9994), (-0.9996, -32.93, 2.952), (-0.9996, -31.47, 0.9994), (-0.9996, -31.47, 2.952), (0.9998, -32.93, 0.9994), (0.9998, -32.93, 2.952), (0.9998, -31.47, 0.9994), (0.9998, -31.47, 2.952), (1.0, -30.93, -1.0), (1.0, -32.93, -1.0), (-1.0, -32.93, -1.0), (-1.0, -30.93, -1.0), (1.0, -30.93, 1.0), (1.0, -32.93, 1.0), (-1.0, -32.93, 1.0), (-1.0, -30.93, 1.0), (1.0, -32.29, -1.0), (-1.0, -32.29, -1.0), (1.0, -32.29, 1.0), (-1.0, -32.29, 1.0), (-1.0, -32.06, -1.0), (-1.0, -32.06, 1.0), (1.0, -32.06, -1.0), (1.0, -32.06, 1.0), (1.0, -30.93, 0.5934), (1.0, -32.93, 0.5934), (-1.0, -32.93, 0.5934), (-1.0, -30.93, 0.5934), (-1.0, -32.29, 0.5934), (1.0, -32.29, 0.5934), (1.0, -32.06, 0.5934), (-1.0, -32.06, 0.5934), (-1.0, -32.29, -0.6521), (1.0, -32.29, -0.6521), (1.0, -32.06, -0.6521), (-1.0, -32.06, -0.6521), (1.0, -30.93, -0.6521), (1.0, -32.93, -0.6521), (-1.0, -32.93, -0.6521), (-1.0, -30.93, -0.6521), (-0.03177, -32.06, 0.5934), (-0.03177, -32.29, 0.5934), (-0.03177, -32.29, -0.6521), (-0.03177, -32.06, -0.6521), (0.49, -32.29, 0.5934), (0.49, -32.06, 0.5934), (0.49, -32.29, -0.6521), (0.49, -32.06, -0.6521), (-0.1164, -32.29, 0.5934), (-0.1164, -32.06, 0.5934), (-0.1164, -32.29, -0.6521), (-0.1164, -32.06, -0.6521), (-0.9996, -36.92, 0.9994), (-0.9996, -36.92, 2.952), (-0.9996, -35.46, 0.9994), (-0.9996, -35.46, 2.952), (0.9998, -36.92, 0.9994), (0.9998, -36.92, 2.952), (0.9998, -35.46, 0.9994), (0.9998, -35.46, 2.952), (1.0, -34.92, -1.0), (1.0, -36.92, -1.0), (-1.0, -36.92, -1.0), (-1.0, -34.92, -1.0), (1.0, -34.92, 1.0), (1.0, -36.92, 1.0), (-1.0, -36.92, 1.0), (-1.0, -34.92, 1.0), (1.0, -36.28, -1.0), (-1.0, -36.28, -1.0), (1.0, -36.28, 1.0), (-1.0, -36.28, 1.0), (-1.0, -36.06, -1.0), (-1.0, -36.06, 1.0), (1.0, -36.06, -1.0), (1.0, -36.06, 1.0), (1.0, -34.92, 0.5934), (1.0, -36.92, 0.5934), (-1.0, -36.92, 0.5934), (-1.0, -34.92, 0.5934), (-1.0, -36.28, 0.5934), (1.0, -36.28, 0.5934), (1.0, -36.06, 0.5934), (-1.0, -36.06, 0.5934), (-1.0, -36.28, -0.6521), (1.0, -36.28, -0.6521), (1.0, -36.06, -0.6521), (-1.0, -36.06, -0.6521), (1.0, -34.92, -0.6521), (1.0, -36.92, -0.6521), (-1.0, -36.92, -0.6521), (-1.0, -34.92, -0.6521), (-0.03177, -36.06, 0.5934), (-0.03177, -36.28, 0.5934), (-0.03177, -36.28, -0.6521), (-0.03177, -36.06, -0.6521), (0.49, -36.28, 0.5934), (0.49, -36.06, 0.5934), (0.49, -36.28, -0.6521), (0.49, -36.06, -0.6521), (-0.1164, -36.28, 0.5934), (-0.1164, -36.06, 0.5934), (-0.1164, -36.28, -0.6521), (-0.1164, -36.06, -0.6521), (-0.9996, -38.92, 0.9994), (-0.9996, -38.92, 2.952), (-0.9996, -37.46, 0.9994), (-0.9996, -37.46, 2.952), (0.9998, -38.92, 0.9994), (0.9998, -38.92, 2.952), (0.9998, -37.46, 0.9994), (0.9998, -37.46, 2.952), (1.0, -36.92, -1.0), (1.0, -38.92, -1.0), (-1.0, -38.92, -1.0), (-1.0, -36.92, -1.0), (1.0, -36.92, 1.0), (1.0, -38.92, 1.0), (-1.0, -38.92, 1.0), (-1.0, -36.92, 1.0), (1.0, -38.28, -1.0), (-1.0, -38.28, -1.0), (1.0, -38.28, 1.0), (-1.0, -38.28, 1.0), (-1.0, -38.06, -1.0), (-1.0, -38.06, 1.0), (1.0, -38.06, -1.0), (1.0, -38.06, 1.0), (1.0, -36.92, 0.5934), (1.0, -38.92, 0.5934), (-1.0, -38.92, 0.5934), (-1.0, -36.92, 0.5934), (-1.0, -38.28, 0.5934), (1.0, -38.28, 0.5934), (1.0, -38.06, 0.5934), (-1.0, -38.06, 0.5934), (-1.0, -38.28, -0.6521), (1.0, -38.28, -0.6521), (1.0, -38.06, -0.6521), (-1.0, -38.06, -0.6521), (1.0, -36.92, -0.6521), (1.0, -38.92, -0.6521), (-1.0, -38.92, -0.6521), (-1.0, -36.92, -0.6521), (-0.03177, -38.06, 0.5934), (-0.03177, -38.28, 0.5934), (-0.03177, -38.28, -0.6521), (-0.03177, -38.06, -0.6521), (0.49, -38.28, 0.5934), (0.49, -38.06, 0.5934), (0.49, -38.28, -0.6521), (0.49, -38.06, -0.6521), (-0.1164, -38.28, 0.5934), (-0.1164, -38.06, 0.5934), (-0.1164, -38.28, -0.6521), (-0.1164, -38.06, -0.6521), (-0.9996, -54.88, 0.9994), (-0.9996, -54.88, 2.952), (-0.9996, -53.42, 0.9994), (-0.9996, -53.42, 2.952), (0.9998, -54.88, 0.9994), (0.9998, -54.88, 2.952), (0.9998, -53.42, 0.9994), (0.9998, -53.42, 2.952), (1.0, -52.88, -1.0), (1.0, -54.88, -1.0), (-1.0, -54.88, -1.0), (-1.0, -52.88, -1.0), (1.0, -52.88, 1.0), (1.0, -54.88, 1.0), (-1.0, -54.88, 1.0), (-1.0, -52.88, 1.0), (1.0, -54.24, -1.0), (-1.0, -54.24, -1.0), (1.0, -54.24, 1.0), (-1.0, -54.24, 1.0), (-1.0, -54.02, -1.0), (-1.0, -54.02, 1.0), (1.0, -54.02, -1.0), (1.0, -54.02, 1.0), (1.0, -52.88, 0.5934), (1.0, -54.88, 0.5934), (-1.0, -54.88, 0.5934), (-1.0, -52.88, 0.5934), (-1.0, -54.24, 0.5934), (1.0, -54.24, 0.5934), (1.0, -54.02, 0.5934), (-1.0, -54.02, 0.5934), (-1.0, -54.24, -0.6521), (1.0, -54.24, -0.6521), (1.0, -54.02, -0.6521), (-1.0, -54.02, -0.6521), (1.0, -52.88, -0.6521), (1.0, -54.88, -0.6521), (-1.0, -54.88, -0.6521), (-1.0, -52.88, -0.6521), (-0.03177, -54.02, 0.5934), (-0.03177, -54.24, 0.5934), (-0.03177, -54.24, -0.6521), (-0.03177, -54.02, -0.6521), (0.49, -54.24, 0.5934), (0.49, -54.02, 0.5934), (0.49, -54.24, -0.6521), (0.49, -54.02, -0.6521), (-0.1164, -54.24, 0.5934), (-0.1164, -54.02, 0.5934), (-0.1164, -54.24, -0.6521), (-0.1164, -54.02, -0.6521), (-0.9996, -52.88, 0.9994), (-0.9996, -52.88, 2.952), (-0.9996, -51.42, 0.9994), (-0.9996, -51.42, 2.952), (0.9998, -52.88, 0.9994), (0.9998, -52.88, 2.952), (0.9998, -51.42, 0.9994), (0.9998, -51.42, 2.952), (1.0, -50.88, -1.0), (1.0, -52.88, -1.0), (-1.0, -52.88, -1.0), (-1.0, -50.88, -1.0), (1.0, -50.88, 1.0), (1.0, -52.88, 1.0), (-1.0, -52.88, 1.0), (-1.0, -50.88, 1.0), (1.0, -52.24, -1.0), (-1.0, -52.24, -1.0), (1.0, -52.24, 1.0), (-1.0, -52.24, 1.0), (-1.0, -52.02, -1.0), (-1.0, -52.02, 1.0), (1.0, -52.02, -1.0), (1.0, -52.02, 1.0), (1.0, -50.88, 0.5934), (1.0, -52.88, 0.5934), (-1.0, -52.88, 0.5934), (-1.0, -50.88, 0.5934), (-1.0, -52.24, 0.5934), (1.0, -52.24, 0.5934), (1.0, -52.02, 0.5934), (-1.0, -52.02, 0.5934), (-1.0, -52.24, -0.6521), (1.0, -52.24, -0.6521), (1.0, -52.02, -0.6521), (-1.0, -52.02, -0.6521), (1.0, -50.88, -0.6521), (1.0, -52.88, -0.6521), (-1.0, -52.88, -0.6521), (-1.0, -50.88, -0.6521), (-0.03177, -52.02, 0.5934), (-0.03177, -52.24, 0.5934), (-0.03177, -52.24, -0.6521), (-0.03177, -52.02, -0.6521), (0.49, -52.24, 0.5934), (0.49, -52.02, 0.5934), (0.49, -52.24, -0.6521), (0.49, -52.02, -0.6521), (-0.1164, -52.24, 0.5934), (-0.1164, -52.02, 0.5934), (-0.1164, -52.24, -0.6521), (-0.1164, -52.02, -0.6521), (-0.9996, -48.89, 0.9994), (-0.9996, -48.89, 2.952), (-0.9996, -47.43, 0.9994), (-0.9996, -47.43, 2.952), (0.9998, -48.89, 0.9994), (0.9998, -48.89, 2.952), (0.9998, -47.43, 0.9994), (0.9998, -47.43, 2.952), (1.0, -46.89, -1.0), (1.0, -48.89, -1.0), (-1.0, -48.89, -1.0), (-1.0, -46.89, -1.0), (1.0, -46.89, 1.0), (1.0, -48.89, 1.0), (-1.0, -48.89, 1.0), (-1.0, -46.89, 1.0), (1.0, -48.25, -1.0), (-1.0, -48.25, -1.0), (1.0, -48.25, 1.0), (-1.0, -48.25, 1.0), (-1.0, -48.03, -1.0), (-1.0, -48.03, 1.0), (1.0, -48.03, -1.0), (1.0, -48.03, 1.0), (1.0, -46.89, 0.5934), (1.0, -48.89, 0.5934), (-1.0, -48.89, 0.5934), (-1.0, -46.89, 0.5934), (-1.0, -48.25, 0.5934), (1.0, -48.25, 0.5934), (1.0, -48.03, 0.5934), (-1.0, -48.03, 0.5934), (-1.0, -48.25, -0.6521), (1.0, -48.25, -0.6521), (1.0, -48.03, -0.6521), (-1.0, -48.03, -0.6521), (1.0, -46.89, -0.6521), (1.0, -48.89, -0.6521), (-1.0, -48.89, -0.6521), (-1.0, -46.89, -0.6521), (-0.03177, -48.03, 0.5934), (-0.03177, -48.25, 0.5934), (-0.03177, -48.25, -0.6521), (-0.03177, -48.03, -0.6521), (0.49, -48.25, 0.5934), (0.49, -48.03, 0.5934), (0.49, -48.25, -0.6521), (0.49, -48.03, -0.6521), (-0.1164, -48.25, 0.5934), (-0.1164, -48.03, 0.5934), (-0.1164, -48.25, -0.6521), (-0.1164, -48.03, -0.6521), (-0.9996, -50.89, 0.9994), (-0.9996, -50.89, 2.952), (-0.9996, -49.43, 0.9994), (-0.9996, -49.43, 2.952), (0.9998, -50.89, 0.9994), (0.9998, -50.89, 2.952), (0.9998, -49.43, 0.9994), (0.9998, -49.43, 2.952), (1.0, -48.89, -1.0), (1.0, -50.89, -1.0), (-1.0, -50.89, -1.0), (-1.0, -48.89, -1.0), (1.0, -48.89, 1.0), (1.0, -50.89, 1.0), (-1.0, -50.89, 1.0), (-1.0, -48.89, 1.0), (1.0, -50.25, -1.0), (-1.0, -50.25, -1.0), (1.0, -50.25, 1.0), (-1.0, -50.25, 1.0), (-1.0, -50.03, -1.0), (-1.0, -50.03, 1.0), (1.0, -50.03, -1.0), (1.0, -50.03, 1.0), (1.0, -48.89, 0.5934), (1.0, -50.89, 0.5934), (-1.0, -50.89, 0.5934), (-1.0, -48.89, 0.5934), (-1.0, -50.25, 0.5934), (1.0, -50.25, 0.5934), (1.0, -50.03, 0.5934), (-1.0, -50.03, 0.5934), (-1.0, -50.25, -0.6521), (1.0, -50.25, -0.6521), (1.0, -50.03, -0.6521), (-1.0, -50.03, -0.6521), (1.0, -48.89, -0.6521), (1.0, -50.89, -0.6521), (-1.0, -50.89, -0.6521), (-1.0, -48.89, -0.6521), (-0.03177, -50.03, 0.5934), (-0.03177, -50.25, 0.5934), (-0.03177, -50.25, -0.6521), (-0.03177, -50.03, -0.6521), (0.49, -50.25, 0.5934), (0.49, -50.03, 0.5934), (0.49, -50.25, -0.6521), (0.49, -50.03, -0.6521), (-0.1164, -50.25, 0.5934), (-0.1164, -50.03, 0.5934), (-0.1164, -50.25, -0.6521), (-0.1164, -50.03, -0.6521), (-0.9996, -58.88, 0.9994), (-0.9996, -58.88, 2.952), (-0.9996, -57.42, 0.9994), (-0.9996, -57.42, 2.952), (0.9998, -58.88, 0.9994), (0.9998, -58.88, 2.952), (0.9998, -57.42, 0.9994), (0.9998, -57.42, 2.952), (1.0, -56.88, -1.0), (1.0, -58.88, -1.0), (-1.0, -58.88, -1.0), (-1.0, -56.88, -1.0), (1.0, -56.88, 1.0), (1.0, -58.88, 1.0), (-1.0, -58.88, 1.0), (-1.0, -56.88, 1.0), (1.0, -58.24, -1.0), (-1.0, -58.24, -1.0), (1.0, -58.24, 1.0), (-1.0, -58.24, 1.0), (-1.0, -58.02, -1.0), (-1.0, -58.02, 1.0), (1.0, -58.02, -1.0), (1.0, -58.02, 1.0), (1.0, -56.88, 0.5934), (1.0, -58.88, 0.5934), (-1.0, -58.88, 0.5934), (-1.0, -56.88, 0.5934), (-1.0, -58.24, 0.5934), (1.0, -58.24, 0.5934), (1.0, -58.02, 0.5934), (-1.0, -58.02, 0.5934), (-1.0, -58.24, -0.6521), (1.0, -58.24, -0.6521), (1.0, -58.02, -0.6521), (-1.0, -58.02, -0.6521), (1.0, -56.88, -0.6521), (1.0, -58.88, -0.6521), (-1.0, -58.88, -0.6521), (-1.0, -56.88, -0.6521), (-0.03177, -58.02, 0.5934), (-0.03177, -58.24, 0.5934), (-0.03177, -58.24, -0.6521), (-0.03177, -58.02, -0.6521), (0.49, -58.24, 0.5934), (0.49, -58.02, 0.5934), (0.49, -58.24, -0.6521), (0.49, -58.02, -0.6521), (-0.1164, -58.24, 0.5934), (-0.1164, -58.02, 0.5934), (-0.1164, -58.24, -0.6521), (-0.1164, -58.02, -0.6521), (-0.9996, -56.88, 0.9994), (-0.9996, -56.88, 2.952), (-0.9996, -55.42, 0.9994), (-0.9996, -55.42, 2.952), (0.9998, -56.88, 0.9994), (0.9998, -56.88, 2.952), (0.9998, -55.42, 0.9994), (0.9998, -55.42, 2.952), (1.0, -54.88, -1.0), (1.0, -56.88, -1.0), (-1.0, -56.88, -1.0), (-1.0, -54.88, -1.0), (1.0, -54.88, 1.0), (1.0, -56.88, 1.0), (-1.0, -56.88, 1.0), (-1.0, -54.88, 1.0), (1.0, -56.24, -1.0), (-1.0, -56.24, -1.0), (1.0, -56.24, 1.0), (-1.0, -56.24, 1.0), (-1.0, -56.02, -1.0), (-1.0, -56.02, 1.0), (1.0, -56.02, -1.0), (1.0, -56.02, 1.0), (1.0, -54.88, 0.5934), (1.0, -56.88, 0.5934), (-1.0, -56.88, 0.5934), (-1.0, -54.88, 0.5934), (-1.0, -56.24, 0.5934), (1.0, -56.24, 0.5934), (1.0, -56.02, 0.5934), (-1.0, -56.02, 0.5934), (-1.0, -56.24, -0.6521), (1.0, -56.24, -0.6521), (1.0, -56.02, -0.6521), (-1.0, -56.02, -0.6521), (1.0, -54.88, -0.6521), (1.0, -56.88, -0.6521), (-1.0, -56.88, -0.6521), (-1.0, -54.88, -0.6521), (-0.03177, -56.02, 0.5934), (-0.03177, -56.24, 0.5934), (-0.03177, -56.24, -0.6521), (-0.03177, -56.02, -0.6521), (0.49, -56.24, 0.5934), (0.49, -56.02, 0.5934), (0.49, -56.24, -0.6521), (0.49, -56.02, -0.6521), (-0.1164, -56.24, 0.5934), (-0.1164, -56.02, 0.5934), (-0.1164, -56.24, -0.6521), (-0.1164, -56.02, -0.6521), (-0.9996, -60.87, 0.9994), (-0.9996, -60.87, 2.952), (-0.9996, -59.41, 0.9994), (-0.9996, -59.41, 2.952), (0.9998, -60.87, 0.9994), (0.9998, -60.87, 2.952), (0.9998, -59.41, 0.9994), (0.9998, -59.41, 2.952), (1.0, -58.87, -1.0), (1.0, -60.87, -1.0), (-1.0, -60.87, -1.0), (-1.0, -58.87, -1.0), (1.0, -58.87, 1.0), (1.0, -60.87, 1.0), (-1.0, -60.87, 1.0), (-1.0, -58.87, 1.0), (1.0, -60.23, -1.0), (-1.0, -60.23, -1.0), (1.0, -60.23, 1.0), (-1.0, -60.23, 1.0), (-1.0, -60.01, -1.0), (-1.0, -60.01, 1.0), (1.0, -60.01, -1.0), (1.0, -60.01, 1.0), (1.0, -58.87, 0.5934), (1.0, -60.87, 0.5934), (-1.0, -60.87, 0.5934), (-1.0, -58.87, 0.5934), (-1.0, -60.23, 0.5934), (1.0, -60.23, 0.5934), (1.0, -60.01, 0.5934), (-1.0, -60.01, 0.5934), (-1.0, -60.23, -0.6521), (1.0, -60.23, -0.6521), (1.0, -60.01, -0.6521), (-1.0, -60.01, -0.6521), (1.0, -58.87, -0.6521), (1.0, -60.87, -0.6521), (-1.0, -60.87, -0.6521), (-1.0, -58.87, -0.6521), (-0.03177, -60.01, 0.5934), (-0.03177, -60.23, 0.5934), (-0.03177, -60.23, -0.6521), (-0.03177, -60.01, -0.6521), (0.49, -60.23, 0.5934), (0.49, -60.01, 0.5934), (0.49, -60.23, -0.6521), (0.49, -60.01, -0.6521), (-0.1164, -60.23, 0.5934), (-0.1164, -60.01, 0.5934), (-0.1164, -60.23, -0.6521), (-0.1164, -60.01, -0.6521), (-0.9996, -62.87, 0.9994), (-0.9996, -62.87, 2.952), (-0.9996, -61.41, 0.9994), (-0.9996, -61.41, 2.952), (0.9998, -62.87, 0.9994), (0.9998, -62.87, 2.952), (0.9998, -61.41, 0.9994), (0.9998, -61.41, 2.952), (1.0, -60.87, -1.0), (1.0, -62.87, -1.0), (-1.0, -62.87, -1.0), (-1.0, -60.87, -1.0), (1.0, -60.87, 1.0), (1.0, -62.87, 1.0), (-1.0, -62.87, 1.0), (-1.0, -60.87, 1.0), (1.0, -62.23, -1.0), (-1.0, -62.23, -1.0), (1.0, -62.23, 1.0), (-1.0, -62.23, 1.0), (-1.0, -62.01, -1.0), (-1.0, -62.01, 1.0), (1.0, -62.01, -1.0), (1.0, -62.01, 1.0), (1.0, -60.87, 0.5934), (1.0, -62.87, 0.5934), (-1.0, -62.87, 0.5934), (-1.0, -60.87, 0.5934), (-1.0, -62.23, 0.5934), (1.0, -62.23, 0.5934), (1.0, -62.01, 0.5934), (-1.0, -62.01, 0.5934), (-1.0, -62.23, -0.6521), (1.0, -62.23, -0.6521), (1.0, -62.01, -0.6521), (-1.0, -62.01, -0.6521), (1.0, -60.87, -0.6521), (1.0, -62.87, -0.6521), (-1.0, -62.87, -0.6521), (-1.0, -60.87, -0.6521), (-0.03177, -62.01, 0.5934), (-0.03177, -62.23, 0.5934), (-0.03177, -62.23, -0.6521), (-0.03177, -62.01, -0.6521), (0.49, -62.23, 0.5934), (0.49, -62.01, 0.5934), (0.49, -62.23, -0.6521), (0.49, -62.01, -0.6521), (-0.1164, -62.23, 0.5934), (-0.1164, -62.01, 0.5934), (-0.1164, -62.23, -0.6521), (-0.1164, -62.01, -0.6521)], [], [(0, 1, 3, 2), (2, 3, 7, 6), (6, 7, 5, 4), (4, 5, 1, 0), (2, 6, 4, 0), (7, 3, 1, 5), (16, 9, 10, 17), (18, 19, 14, 13), (29, 18, 13, 25), (25, 13, 14, 26), (31, 21, 15, 27), (36, 8, 11, 39), (26, 14, 19, 28), (30, 23, 18, 29), (23, 21, 19, 18), (22, 16, 17, 20), (8, 22, 20, 11), (12, 15, 21, 23), (24, 12, 23, 30), (28, 19, 21, 31), (28, 31, 45, 44), (36, 24, 30, 34), (30, 29, 41, 40), (38, 26, 28, 32), (12, 24, 27, 15), (35, 31, 27, 39), (37, 25, 26, 38), (33, 29, 25, 37), (16, 33, 37, 9), (9, 37, 38, 10), (20, 35, 39, 11), (10, 38, 32, 17), (22, 34, 33, 16), (8, 36, 34, 22), (17, 32, 35, 20), (24, 36, 39, 27), (43, 40, 41, 42), (29, 33, 42, 41), (33, 34, 43, 42), (34, 30, 40, 43), (47, 46, 50, 51), (31, 35, 47, 45), (35, 32, 46, 47), (32, 28, 44, 46), (50, 48, 49, 51), (46, 44, 48, 50), (45, 47, 51, 49), (44, 45, 49, 48), (52, 53, 55, 54), (54, 55, 59, 58), (58, 59, 57, 56), (56, 57, 53, 52), (54, 58, 56, 52), (59, 55, 53, 57), (68, 61, 62, 69), (70, 71, 66, 65), (81, 70, 65, 77), (77, 65, 66, 78), (83, 73, 67, 79), (88, 60, 63, 91), (78, 66, 71, 80), (82, 75, 70, 81), (75, 73, 71, 70), (74, 68, 69, 72), (60, 74, 72, 63), (64, 67, 73, 75), (76, 64, 75, 82), (80, 71, 73, 83), (80, 83, 97, 96), (88, 76, 82, 86), (82, 81, 93, 92), (90, 78, 80, 84), (64, 76, 79, 67), (87, 83, 79, 91), (89, 77, 78, 90), (85, 81, 77, 89), (68, 85, 89, 61), (61, 89, 90, 62), (72, 87, 91, 63), (62, 90, 84, 69), (74, 86, 85, 68), (60, 88, 86, 74), (69, 84, 87, 72), (76, 88, 91, 79), (95, 92, 93, 94), (81, 85, 94, 93), (85, 86, 95, 94), (86, 82, 92, 95), (99, 98, 102, 103), (83, 87, 99, 97), (87, 84, 98, 99), (84, 80, 96, 98), (102, 100, 101, 103), (98, 96, 100, 102), (97, 99, 103, 101), (96, 97, 101, 100), (104, 105, 107, 106), (106, 107, 111, 110), (110, 111, 109, 108), (108, 109, 105, 104), (106, 110, 108, 104), (111, 107, 105, 109), (120, 113, 114, 121), (122, 123, 118, 117), (133, 122, 117, 129), (129, 117, 118, 130), (135, 125, 119, 131), (140, 112, 115, 143), (130, 118, 123, 132), (134, 127, 122, 133), (127, 125, 123, 122), (126, 120, 121, 124), (112, 126, 124, 115), (116, 119, 125, 127), (128, 116, 127, 134), (132, 123, 125, 135), (132, 135, 149, 148), (140, 128, 134, 138), (134, 133, 145, 144), (142, 130, 132, 136), (116, 128, 131, 119), (139, 135, 131, 143), (141, 129, 130, 142), (137, 133, 129, 141), (120, 137, 141, 113), (113, 141, 142, 114), (124, 139, 143, 115), (114, 142, 136, 121), (126, 138, 137, 120), (112, 140, 138, 126), (121, 136, 139, 124), (128, 140, 143, 131), (147, 144, 145, 146), (133, 137, 146, 145), (137, 138, 147, 146), (138, 134, 144, 147), (151, 150, 154, 155), (135, 139, 151, 149), (139, 136, 150, 151), (136, 132, 148, 150), (154, 152, 153, 155), (150, 148, 152, 154), (149, 151, 155, 153), (148, 149, 153, 152), (156, 157, 159, 158), (158, 159, 163, 162), (162, 163, 161, 160), (160, 161, 157, 156), (158, 162, 160, 156), (163, 159, 157, 161), (172, 165, 166, 173), (174, 175, 170, 169), (185, 174, 169, 181), (181, 169, 170, 182), (187, 177, 171, 183), (192, 164, 167, 195), (182, 170, 175, 184), (186, 179, 174, 185), (179, 177, 175, 174), (178, 172, 173, 176), (164, 178, 176, 167), (168, 171, 177, 179), (180, 168, 179, 186), (184, 175, 177, 187), (184, 187, 201, 200), (192, 180, 186, 190), (186, 185, 197, 196), (194, 182, 184, 188), (168, 180, 183, 171), (191, 187, 183, 195), (193, 181, 182, 194), (189, 185, 181, 193), (172, 189, 193, 165), (165, 193, 194, 166), (176, 191, 195, 167), (166, 194, 188, 173), (178, 190, 189, 172), (164, 192, 190, 178), (173, 188, 191, 176), (180, 192, 195, 183), (199, 196, 197, 198), (185, 189, 198, 197), (189, 190, 199, 198), (190, 186, 196, 199), (203, 202, 206, 207), (187, 191, 203, 201), (191, 188, 202, 203), (188, 184, 200, 202), (206, 204, 205, 207), (202, 200, 204, 206), (201, 203, 207, 205), (200, 201, 205, 204), (208, 209, 211, 210), (210, 211, 215, 214), (214, 215, 213, 212), (212, 213, 209, 208), (210, 214, 212, 208), (215, 211, 209, 213), (224, 217, 218, 225), (226, 227, 222, 221), (237, 226, 221, 233), (233, 221, 222, 234), (239, 229, 223, 235), (244, 216, 219, 247), (234, 222, 227, 236), (238, 231, 226, 237), (231, 229, 227, 226), (230, 224, 225, 228), (216, 230, 228, 219), (220, 223, 229, 231), (232, 220, 231, 238), (236, 227, 229, 239), (236, 239, 253, 252), (244, 232, 238, 242), (238, 237, 249, 248), (246, 234, 236, 240), (220, 232, 235, 223), (243, 239, 235, 247), (245, 233, 234, 246), (241, 237, 233, 245), (224, 241, 245, 217), (217, 245, 246, 218), (228, 243, 247, 219), (218, 246, 240, 225), (230, 242, 241, 224), (216, 244, 242, 230), (225, 240, 243, 228), (232, 244, 247, 235), (251, 248, 249, 250), (237, 241, 250, 249), (241, 242, 251, 250), (242, 238, 248, 251), (255, 254, 258, 259), (239, 243, 255, 253), (243, 240, 254, 255), (240, 236, 252, 254), (258, 256, 257, 259), (254, 252, 256, 258), (253, 255, 259, 257), (252, 253, 257, 256), (260, 261, 263, 262), (262, 263, 267, 266), (266, 267, 265, 264), (264, 265, 261, 260), (262, 266, 264, 260), (267, 263, 261, 265), (276, 269, 270, 277), (278, 279, 274, 273), (289, 278, 273, 285), (285, 273, 274, 286), (291, 281, 275, 287), (296, 268, 271, 299), (286, 274, 279, 288), (290, 283, 278, 289), (283, 281, 279, 278), (282, 276, 277, 280), (268, 282, 280, 271), (272, 275, 281, 283), (284, 272, 283, 290), (288, 279, 281, 291), (288, 291, 305, 304), (296, 284, 290, 294), (290, 289, 301, 300), (298, 286, 288, 292), (272, 284, 287, 275), (295, 291, 287, 299), (297, 285, 286, 298), (293, 289, 285, 297), (276, 293, 297, 269), (269, 297, 298, 270), (280, 295, 299, 271), (270, 298, 292, 277), (282, 294, 293, 276), (268, 296, 294, 282), (277, 292, 295, 280), (284, 296, 299, 287), (303, 300, 301, 302), (289, 293, 302, 301), (293, 294, 303, 302), (294, 290, 300, 303), (307, 306, 310, 311), (291, 295, 307, 305), (295, 292, 306, 307), (292, 288, 304, 306), (310, 308, 309, 311), (306, 304, 308, 310), (305, 307, 311, 309), (304, 305, 309, 308), (312, 313, 315, 314), (314, 315, 319, 318), (318, 319, 317, 316), (316, 317, 313, 312), (314, 318, 316, 312), (319, 315, 313, 317), (328, 321, 322, 329), (330, 331, 326, 325), (341, 330, 325, 337), (337, 325, 326, 338), (343, 333, 327, 339), (348, 320, 323, 351), (338, 326, 331, 340), (342, 335, 330, 341), (335, 333, 331, 330), (334, 328, 329, 332), (320, 334, 332, 323), (324, 327, 333, 335), (336, 324, 335, 342), (340, 331, 333, 343), (340, 343, 357, 356), (348, 336, 342, 346), (342, 341, 353, 352), (350, 338, 340, 344), (324, 336, 339, 327), (347, 343, 339, 351), (349, 337, 338, 350), (345, 341, 337, 349), (328, 345, 349, 321), (321, 349, 350, 322), (332, 347, 351, 323), (322, 350, 344, 329), (334, 346, 345, 328), (320, 348, 346, 334), (329, 344, 347, 332), (336, 348, 351, 339), (355, 352, 353, 354), (341, 345, 354, 353), (345, 346, 355, 354), (346, 342, 352, 355), (359, 358, 362, 363), (343, 347, 359, 357), (347, 344, 358, 359), (344, 340, 356, 358), (362, 360, 361, 363), (358, 356, 360, 362), (357, 359, 363, 361), (356, 357, 361, 360), (364, 365, 367, 366), (366, 367, 371, 370), (370, 371, 369, 368), (368, 369, 365, 364), (366, 370, 368, 364), (371, 367, 365, 369), (380, 373, 374, 381), (382, 383, 378, 377), (393, 382, 377, 389), (389, 377, 378, 390), (395, 385, 379, 391), (400, 372, 375, 403), (390, 378, 383, 392), (394, 387, 382, 393), (387, 385, 383, 382), (386, 380, 381, 384), (372, 386, 384, 375), (376, 379, 385, 387), (388, 376, 387, 394), (392, 383, 385, 395), (392, 395, 409, 408), (400, 388, 394, 398), (394, 393, 405, 404), (402, 390, 392, 396), (376, 388, 391, 379), (399, 395, 391, 403), (401, 389, 390, 402), (397, 393, 389, 401), (380, 397, 401, 373), (373, 401, 402, 374), (384, 399, 403, 375), (374, 402, 396, 381), (386, 398, 397, 380), (372, 400, 398, 386), (381, 396, 399, 384), (388, 400, 403, 391), (407, 404, 405, 406), (393, 397, 406, 405), (397, 398, 407, 406), (398, 394, 404, 407), (411, 410, 414, 415), (395, 399, 411, 409), (399, 396, 410, 411), (396, 392, 408, 410), (414, 412, 413, 415), (410, 408, 412, 414), (409, 411, 415, 413), (408, 409, 413, 412), (416, 417, 419, 418), (418, 419, 423, 422), (422, 423, 421, 420), (420, 421, 417, 416), (418, 422, 420, 416), (423, 419, 417, 421), (432, 425, 426, 433), (434, 435, 430, 429), (445, 434, 429, 441), (441, 429, 430, 442), (447, 437, 431, 443), (452, 424, 427, 455), (442, 430, 435, 444), (446, 439, 434, 445), (439, 437, 435, 434), (438, 432, 433, 436), (424, 438, 436, 427), (428, 431, 437, 439), (440, 428, 439, 446), (444, 435, 437, 447), (444, 447, 461, 460), (452, 440, 446, 450), (446, 445, 457, 456), (454, 442, 444, 448), (428, 440, 443, 431), (451, 447, 443, 455), (453, 441, 442, 454), (449, 445, 441, 453), (432, 449, 453, 425), (425, 453, 454, 426), (436, 451, 455, 427), (426, 454, 448, 433), (438, 450, 449, 432), (424, 452, 450, 438), (433, 448, 451, 436), (440, 452, 455, 443), (459, 456, 457, 458), (445, 449, 458, 457), (449, 450, 459, 458), (450, 446, 456, 459), (463, 462, 466, 467), (447, 451, 463, 461), (451, 448, 462, 463), (448, 444, 460, 462), (466, 464, 465, 467), (462, 460, 464, 466), (461, 463, 467, 465), (460, 461, 465, 464), (468, 469, 471, 470), (470, 471, 475, 474), (474, 475, 473, 472), (472, 473, 469, 468), (470, 474, 472, 468), (475, 471, 469, 473), (484, 477, 478, 485), (486, 487, 482, 481), (497, 486, 481, 493), (493, 481, 482, 494), (499, 489, 483, 495), (504, 476, 479, 507), (494, 482, 487, 496), (498, 491, 486, 497), (491, 489, 487, 486), (490, 484, 485, 488), (476, 490, 488, 479), (480, 483, 489, 491), (492, 480, 491, 498), (496, 487, 489, 499), (496, 499, 513, 512), (504, 492, 498, 502), (498, 497, 509, 508), (506, 494, 496, 500), (480, 492, 495, 483), (503, 499, 495, 507), (505, 493, 494, 506), (501, 497, 493, 505), (484, 501, 505, 477), (477, 505, 506, 478), (488, 503, 507, 479), (478, 506, 500, 485), (490, 502, 501, 484), (476, 504, 502, 490), (485, 500, 503, 488), (492, 504, 507, 495), (511, 508, 509, 510), (497, 501, 510, 509), (501, 502, 511, 510), (502, 498, 508, 511), (515, 514, 518, 519), (499, 503, 515, 513), (503, 500, 514, 515), (500, 496, 512, 514), (518, 516, 517, 519), (514, 512, 516, 518), (513, 515, 519, 517), (512, 513, 517, 516), (520, 521, 523, 522), (522, 523, 527, 526), (526, 527, 525, 524), (524, 525, 521, 520), (522, 526, 524, 520), (527, 523, 521, 525), (536, 529, 530, 537), (538, 539, 534, 533), (549, 538, 533, 545), (545, 533, 534, 546), (551, 541, 535, 547), (556, 528, 531, 559), (546, 534, 539, 548), (550, 543, 538, 549), (543, 541, 539, 538), (542, 536, 537, 540), (528, 542, 540, 531), (532, 535, 541, 543), (544, 532, 543, 550), (548, 539, 541, 551), (548, 551, 565, 564), (556, 544, 550, 554), (550, 549, 561, 560), (558, 546, 548, 552), (532, 544, 547, 535), (555, 551, 547, 559), (557, 545, 546, 558), (553, 549, 545, 557), (536, 553, 557, 529), (529, 557, 558, 530), (540, 555, 559, 531), (530, 558, 552, 537), (542, 554, 553, 536), (528, 556, 554, 542), (537, 552, 555, 540), (544, 556, 559, 547), (563, 560, 561, 562), (549, 553, 562, 561), (553, 554, 563, 562), (554, 550, 560, 563), (567, 566, 570, 571), (551, 555, 567, 565), (555, 552, 566, 567), (552, 548, 564, 566), (570, 568, 569, 571), (566, 564, 568, 570), (565, 567, 571, 569), (564, 565, 569, 568), (572, 573, 575, 574), (574, 575, 579, 578), (578, 579, 577, 576), (576, 577, 573, 572), (574, 578, 576, 572), (579, 575, 573, 577), (588, 581, 582, 589), (590, 591, 586, 585), (601, 590, 585, 597), (597, 585, 586, 598), (603, 593, 587, 599), (608, 580, 583, 611), (598, 586, 591, 600), (602, 595, 590, 601), (595, 593, 591, 590), (594, 588, 589, 592), (580, 594, 592, 583), (584, 587, 593, 595), (596, 584, 595, 602), (600, 591, 593, 603), (600, 603, 617, 616), (608, 596, 602, 606), (602, 601, 613, 612), (610, 598, 600, 604), (584, 596, 599, 587), (607, 603, 599, 611), (609, 597, 598, 610), (605, 601, 597, 609), (588, 605, 609, 581), (581, 609, 610, 582), (592, 607, 611, 583), (582, 610, 604, 589), (594, 606, 605, 588), (580, 608, 606, 594), (589, 604, 607, 592), (596, 608, 611, 599), (615, 612, 613, 614), (601, 605, 614, 613), (605, 606, 615, 614), (606, 602, 612, 615), (619, 618, 622, 623), (603, 607, 619, 617), (607, 604, 618, 619), (604, 600, 616, 618), (622, 620, 621, 623), (618, 616, 620, 622), (617, 619, 623, 621), (616, 617, 621, 620), (624, 625, 627, 626), (626, 627, 631, 630), (630, 631, 629, 628), (628, 629, 625, 624), (626, 630, 628, 624), (631, 627, 625, 629), (640, 633, 634, 641), (642, 643, 638, 637), (653, 642, 637, 649), (649, 637, 638, 650), (655, 645, 639, 651), (660, 632, 635, 663), (650, 638, 643, 652), (654, 647, 642, 653), (647, 645, 643, 642), (646, 640, 641, 644), (632, 646, 644, 635), (636, 639, 645, 647), (648, 636, 647, 654), (652, 643, 645, 655), (652, 655, 669, 668), (660, 648, 654, 658), (654, 653, 665, 664), (662, 650, 652, 656), (636, 648, 651, 639), (659, 655, 651, 663), (661, 649, 650, 662), (657, 653, 649, 661), (640, 657, 661, 633), (633, 661, 662, 634), (644, 659, 663, 635), (634, 662, 656, 641), (646, 658, 657, 640), (632, 660, 658, 646), (641, 656, 659, 644), (648, 660, 663, 651), (667, 664, 665, 666), (653, 657, 666, 665), (657, 658, 667, 666), (658, 654, 664, 667), (671, 670, 674, 675), (655, 659, 671, 669), (659, 656, 670, 671), (656, 652, 668, 670), (674, 672, 673, 675), (670, 668, 672, 674), (669, 671, 675, 673), (668, 669, 673, 672), (676, 677, 679, 678), (678, 679, 683, 682), (682, 683, 681, 680), (680, 681, 677, 676), (678, 682, 680, 676), (683, 679, 677, 681), (692, 685, 686, 693), (694, 695, 690, 689), (705, 694, 689, 701), (701, 689, 690, 702), (707, 697, 691, 703), (712, 684, 687, 715), (702, 690, 695, 704), (706, 699, 694, 705), (699, 697, 695, 694), (698, 692, 693, 696), (684, 698, 696, 687), (688, 691, 697, 699), (700, 688, 699, 706), (704, 695, 697, 707), (704, 707, 721, 720), (712, 700, 706, 710), (706, 705, 717, 716), (714, 702, 704, 708), (688, 700, 703, 691), (711, 707, 703, 715), (713, 701, 702, 714), (709, 705, 701, 713), (692, 709, 713, 685), (685, 713, 714, 686), (696, 711, 715, 687), (686, 714, 708, 693), (698, 710, 709, 692), (684, 712, 710, 698), (693, 708, 711, 696), (700, 712, 715, 703), (719, 716, 717, 718), (705, 709, 718, 717), (709, 710, 719, 718), (710, 706, 716, 719), (723, 722, 726, 727), (707, 711, 723, 721), (711, 708, 722, 723), (708, 704, 720, 722), (726, 724, 725, 727), (722, 720, 724, 726), (721, 723, 727, 725), (720, 721, 725, 724), (728, 729, 731, 730), (730, 731, 735, 734), (734, 735, 733, 732), (732, 733, 729, 728), (730, 734, 732, 728), (735, 731, 729, 733), (744, 737, 738, 745), (746, 747, 742, 741), (757, 746, 741, 753), (753, 741, 742, 754), (759, 749, 743, 755), (764, 736, 739, 767), (754, 742, 747, 756), (758, 751, 746, 757), (751, 749, 747, 746), (750, 744, 745, 748), (736, 750, 748, 739), (740, 743, 749, 751), (752, 740, 751, 758), (756, 747, 749, 759), (756, 759, 773, 772), (764, 752, 758, 762), (758, 757, 769, 768), (766, 754, 756, 760), (740, 752, 755, 743), (763, 759, 755, 767), (765, 753, 754, 766), (761, 757, 753, 765), (744, 761, 765, 737), (737, 765, 766, 738), (748, 763, 767, 739), (738, 766, 760, 745), (750, 762, 761, 744), (736, 764, 762, 750), (745, 760, 763, 748), (752, 764, 767, 755), (771, 768, 769, 770), (757, 761, 770, 769), (761, 762, 771, 770), (762, 758, 768, 771), (775, 774, 778, 779), (759, 763, 775, 773), (763, 760, 774, 775), (760, 756, 772, 774), (778, 776, 777, 779), (774, 772, 776, 778), (773, 775, 779, 777), (772, 773, 777, 776), (780, 781, 783, 782), (782, 783, 787, 786), (786, 787, 785, 784), (784, 785, 781, 780), (782, 786, 784, 780), (787, 783, 781, 785), (796, 789, 790, 797), (798, 799, 794, 793), (809, 798, 793, 805), (805, 793, 794, 806), (811, 801, 795, 807), (816, 788, 791, 819), (806, 794, 799, 808), (810, 803, 798, 809), (803, 801, 799, 798), (802, 796, 797, 800), (788, 802, 800, 791), (792, 795, 801, 803), (804, 792, 803, 810), (808, 799, 801, 811), (808, 811, 825, 824), (816, 804, 810, 814), (810, 809, 821, 820), (818, 806, 808, 812), (792, 804, 807, 795), (815, 811, 807, 819), (817, 805, 806, 818), (813, 809, 805, 817), (796, 813, 817, 789), (789, 817, 818, 790), (800, 815, 819, 791), (790, 818, 812, 797), (802, 814, 813, 796), (788, 816, 814, 802), (797, 812, 815, 800), (804, 816, 819, 807), (823, 820, 821, 822), (809, 813, 822, 821), (813, 814, 823, 822), (814, 810, 820, 823), (827, 826, 830, 831), (811, 815, 827, 825), (815, 812, 826, 827), (812, 808, 824, 826), (830, 828, 829, 831), (826, 824, 828, 830), (825, 827, 831, 829), (824, 825, 829, 828), (832, 833, 835, 834), (834, 835, 839, 838), (838, 839, 837, 836), (836, 837, 833, 832), (834, 838, 836, 832), (839, 835, 833, 837), (848, 841, 842, 849), (850, 851, 846, 845), (861, 850, 845, 857), (857, 845, 846, 858), (863, 853, 847, 859), (868, 840, 843, 871), (858, 846, 851, 860), (862, 855, 850, 861), (855, 853, 851, 850), (854, 848, 849, 852), (840, 854, 852, 843), (844, 847, 853, 855), (856, 844, 855, 862), (860, 851, 853, 863), (860, 863, 877, 876), (868, 856, 862, 866), (862, 861, 873, 872), (870, 858, 860, 864), (844, 856, 859, 847), (867, 863, 859, 871), (869, 857, 858, 870), (865, 861, 857, 869), (848, 865, 869, 841), (841, 869, 870, 842), (852, 867, 871, 843), (842, 870, 864, 849), (854, 866, 865, 848), (840, 868, 866, 854), (849, 864, 867, 852), (856, 868, 871, 859), (875, 872, 873, 874), (861, 865, 874, 873), (865, 866, 875, 874), (866, 862, 872, 875), (879, 878, 882, 883), (863, 867, 879, 877), (867, 864, 878, 879), (864, 860, 876, 878), (882, 880, 881, 883), (878, 876, 880, 882), (877, 879, 883, 881), (876, 877, 881, 880), (884, 885, 887, 886), (886, 887, 891, 890), (890, 891, 889, 888), (888, 889, 885, 884), (886, 890, 888, 884), (891, 887, 885, 889), (900, 893, 894, 901), (902, 903, 898, 897), (913, 902, 897, 909), (909, 897, 898, 910), (915, 905, 899, 911), (920, 892, 895, 923), (910, 898, 903, 912), (914, 907, 902, 913), (907, 905, 903, 902), (906, 900, 901, 904), (892, 906, 904, 895), (896, 899, 905, 907), (908, 896, 907, 914), (912, 903, 905, 915), (912, 915, 929, 928), (920, 908, 914, 918), (914, 913, 925, 924), (922, 910, 912, 916), (896, 908, 911, 899), (919, 915, 911, 923), (921, 909, 910, 922), (917, 913, 909, 921), (900, 917, 921, 893), (893, 921, 922, 894), (904, 919, 923, 895), (894, 922, 916, 901), (906, 918, 917, 900), (892, 920, 918, 906), (901, 916, 919, 904), (908, 920, 923, 911), (927, 924, 925, 926), (913, 917, 926, 925), (917, 918, 927, 926), (918, 914, 924, 927), (931, 930, 934, 935), (915, 919, 931, 929), (919, 916, 930, 931), (916, 912, 928, 930), (934, 932, 933, 935), (930, 928, 932, 934), (929, 931, 935, 933), (928, 929, 933, 932), (936, 937, 939, 938), (938, 939, 943, 942), (942, 943, 941, 940), (940, 941, 937, 936), (938, 942, 940, 936), (943, 939, 937, 941), (952, 945, 946, 953), (954, 955, 950, 949), (965, 954, 949, 961), (961, 949, 950, 962), (967, 957, 951, 963), (972, 944, 947, 975), (962, 950, 955, 964), (966, 959, 954, 965), (959, 957, 955, 954), (958, 952, 953, 956), (944, 958, 956, 947), (948, 951, 957, 959), (960, 948, 959, 966), (964, 955, 957, 967), (964, 967, 981, 980), (972, 960, 966, 970), (966, 965, 977, 976), (974, 962, 964, 968), (948, 960, 963, 951), (971, 967, 963, 975), (973, 961, 962, 974), (969, 965, 961, 973), (952, 969, 973, 945), (945, 973, 974, 946), (956, 971, 975, 947), (946, 974, 968, 953), (958, 970, 969, 952), (944, 972, 970, 958), (953, 968, 971, 956), (960, 972, 975, 963), (979, 976, 977, 978), (965, 969, 978, 977), (969, 970, 979, 978), (970, 966, 976, 979), (983, 982, 986, 987), (967, 971, 983, 981), (971, 968, 982, 983), (968, 964, 980, 982), (986, 984, 985, 987), (982, 980, 984, 986), (981, 983, 987, 985), (980, 981, 985, 984), (988, 989, 991, 990), (990, 991, 995, 994), (994, 995, 993, 992), (992, 993, 989, 988), (990, 994, 992, 988), (995, 991, 989, 993), (1004, 997, 998, 1005), (1006, 1007, 1002, 1001), (1017, 1006, 1001, 1013), (1013, 1001, 1002, 1014), (1019, 1009, 1003, 1015), (1024, 996, 999, 1027), (1014, 1002, 1007, 1016), (1018, 1011, 1006, 1017), (1011, 1009, 1007, 1006), (1010, 1004, 1005, 1008), (996, 1010, 1008, 999), (1000, 1003, 1009, 1011), (1012, 1000, 1011, 1018), (1016, 1007, 1009, 1019), (1016, 1019, 1033, 1032), (1024, 1012, 1018, 1022), (1018, 1017, 1029, 1028), (1026, 1014, 1016, 1020), (1000, 1012, 1015, 1003), (1023, 1019, 1015, 1027), (1025, 1013, 1014, 1026), (1021, 1017, 1013, 1025), (1004, 1021, 1025, 997), (997, 1025, 1026, 998), (1008, 1023, 1027, 999), (998, 1026, 1020, 1005), (1010, 1022, 1021, 1004), (996, 1024, 1022, 1010), (1005, 1020, 1023, 1008), (1012, 1024, 1027, 1015), (1031, 1028, 1029, 1030), (1017, 1021, 1030, 1029), (1021, 1022, 1031, 1030), (1022, 1018, 1028, 1031), (1035, 1034, 1038, 1039), (1019, 1023, 1035, 1033), (1023, 1020, 1034, 1035), (1020, 1016, 1032, 1034), (1038, 1036, 1037, 1039), (1034, 1032, 1036, 1038), (1033, 1035, 1039, 1037), (1032, 1033, 1037, 1036), (1040, 1041, 1043, 1042), (1042, 1043, 1047, 1046), (1046, 1047, 1045, 1044), (1044, 1045, 1041, 1040), (1042, 1046, 1044, 1040), (1047, 1043, 1041, 1045), (1056, 1049, 1050, 1057), (1058, 1059, 1054, 1053), (1069, 1058, 1053, 1065), (1065, 1053, 1054, 1066), (1071, 1061, 1055, 1067), (1076, 1048, 1051, 1079), (1066, 1054, 1059, 1068), (1070, 1063, 1058, 1069), (1063, 1061, 1059, 1058), (1062, 1056, 1057, 1060), (1048, 1062, 1060, 1051), (1052, 1055, 1061, 1063), (1064, 1052, 1063, 1070), (1068, 1059, 1061, 1071), (1068, 1071, 1085, 1084), (1076, 1064, 1070, 1074), (1070, 1069, 1081, 1080), (1078, 1066, 1068, 1072), (1052, 1064, 1067, 1055), (1075, 1071, 1067, 1079), (1077, 1065, 1066, 1078), (1073, 1069, 1065, 1077), (1056, 1073, 1077, 1049), (1049, 1077, 1078, 1050), (1060, 1075, 1079, 1051), (1050, 1078, 1072, 1057), (1062, 1074, 1073, 1056), (1048, 1076, 1074, 1062), (1057, 1072, 1075, 1060), (1064, 1076, 1079, 1067), (1083, 1080, 1081, 1082), (1069, 1073, 1082, 1081), (1073, 1074, 1083, 1082), (1074, 1070, 1080, 1083), (1087, 1086, 1090, 1091), (1071, 1075, 1087, 1085), (1075, 1072, 1086, 1087), (1072, 1068, 1084, 1086), (1090, 1088, 1089, 1091), (1086, 1084, 1088, 1090), (1085, 1087, 1091, 1089), (1084, 1085, 1089, 1088), (1092, 1093, 1095, 1094), (1094, 1095, 1099, 1098), (1098, 1099, 1097, 1096), (1096, 1097, 1093, 1092), (1094, 1098, 1096, 1092), (1099, 1095, 1093, 1097), (1108, 1101, 1102, 1109), (1110, 1111, 1106, 1105), (1121, 1110, 1105, 1117), (1117, 1105, 1106, 1118), (1123, 1113, 1107, 1119), (1128, 1100, 1103, 1131), (1118, 1106, 1111, 1120), (1122, 1115, 1110, 1121), (1115, 1113, 1111, 1110), (1114, 1108, 1109, 1112), (1100, 1114, 1112, 1103), (1104, 1107, 1113, 1115), (1116, 1104, 1115, 1122), (1120, 1111, 1113, 1123), (1120, 1123, 1137, 1136), (1128, 1116, 1122, 1126), (1122, 1121, 1133, 1132), (1130, 1118, 1120, 1124), (1104, 1116, 1119, 1107), (1127, 1123, 1119, 1131), (1129, 1117, 1118, 1130), (1125, 1121, 1117, 1129), (1108, 1125, 1129, 1101), (1101, 1129, 1130, 1102), (1112, 1127, 1131, 1103), (1102, 1130, 1124, 1109), (1114, 1126, 1125, 1108), (1100, 1128, 1126, 1114), (1109, 1124, 1127, 1112), (1116, 1128, 1131, 1119), (1135, 1132, 1133, 1134), (1121, 1125, 1134, 1133), (1125, 1126, 1135, 1134), (1126, 1122, 1132, 1135), (1139, 1138, 1142, 1143), (1123, 1127, 1139, 1137), (1127, 1124, 1138, 1139), (1124, 1120, 1136, 1138), (1142, 1140, 1141, 1143), (1138, 1136, 1140, 1142), (1137, 1139, 1143, 1141), (1136, 1137, 1141, 1140), (1144, 1145, 1147, 1146), (1146, 1147, 1151, 1150), (1150, 1151, 1149, 1148), (1148, 1149, 1145, 1144), (1146, 1150, 1148, 1144), (1151, 1147, 1145, 1149), (1160, 1153, 1154, 1161), (1162, 1163, 1158, 1157), (1173, 1162, 1157, 1169), (1169, 1157, 1158, 1170), (1175, 1165, 1159, 1171), (1180, 1152, 1155, 1183), (1170, 1158, 1163, 1172), (1174, 1167, 1162, 1173), (1167, 1165, 1163, 1162), (1166, 1160, 1161, 1164), (1152, 1166, 1164, 1155), (1156, 1159, 1165, 1167), (1168, 1156, 1167, 1174), (1172, 1163, 1165, 1175), (1172, 1175, 1189, 1188), (1180, 1168, 1174, 1178), (1174, 1173, 1185, 1184), (1182, 1170, 1172, 1176), (1156, 1168, 1171, 1159), (1179, 1175, 1171, 1183), (1181, 1169, 1170, 1182), (1177, 1173, 1169, 1181), (1160, 1177, 1181, 1153), (1153, 1181, 1182, 1154), (1164, 1179, 1183, 1155), (1154, 1182, 1176, 1161), (1166, 1178, 1177, 1160), (1152, 1180, 1178, 1166), (1161, 1176, 1179, 1164), (1168, 1180, 1183, 1171), (1187, 1184, 1185, 1186), (1173, 1177, 1186, 1185), (1177, 1178, 1187, 1186), (1178, 1174, 1184, 1187), (1191, 1190, 1194, 1195), (1175, 1179, 1191, 1189), (1179, 1176, 1190, 1191), (1176, 1172, 1188, 1190), (1194, 1192, 1193, 1195), (1190, 1188, 1192, 1194), (1189, 1191, 1195, 1193), (1188, 1189, 1193, 1192), (1196, 1197, 1199, 1198), (1198, 1199, 1203, 1202), (1202, 1203, 1201, 1200), (1200, 1201, 1197, 1196), (1198, 1202, 1200, 1196), (1203, 1199, 1197, 1201), (1212, 1205, 1206, 1213), (1214, 1215, 1210, 1209), (1225, 1214, 1209, 1221), (1221, 1209, 1210, 1222), (1227, 1217, 1211, 1223), (1232, 1204, 1207, 1235), (1222, 1210, 1215, 1224), (1226, 1219, 1214, 1225), (1219, 1217, 1215, 1214), (1218, 1212, 1213, 1216), (1204, 1218, 1216, 1207), (1208, 1211, 1217, 1219), (1220, 1208, 1219, 1226), (1224, 1215, 1217, 1227), (1224, 1227, 1241, 1240), (1232, 1220, 1226, 1230), (1226, 1225, 1237, 1236), (1234, 1222, 1224, 1228), (1208, 1220, 1223, 1211), (1231, 1227, 1223, 1235), (1233, 1221, 1222, 1234), (1229, 1225, 1221, 1233), (1212, 1229, 1233, 1205), (1205, 1233, 1234, 1206), (1216, 1231, 1235, 1207), (1206, 1234, 1228, 1213), (1218, 1230, 1229, 1212), (1204, 1232, 1230, 1218), (1213, 1228, 1231, 1216), (1220, 1232, 1235, 1223), (1239, 1236, 1237, 1238), (1225, 1229, 1238, 1237), (1229, 1230, 1239, 1238), (1230, 1226, 1236, 1239), (1243, 1242, 1246, 1247), (1227, 1231, 1243, 1241), (1231, 1228, 1242, 1243), (1228, 1224, 1240, 1242), (1246, 1244, 1245, 1247), (1242, 1240, 1244, 1246), (1241, 1243, 1247, 1245), (1240, 1241, 1245, 1244), (1248, 1249, 1251, 1250), (1250, 1251, 1255, 1254), (1254, 1255, 1253, 1252), (1252, 1253, 1249, 1248), (1250, 1254, 1252, 1248), (1255, 1251, 1249, 1253), (1264, 1257, 1258, 1265), (1266, 1267, 1262, 1261), (1277, 1266, 1261, 1273), (1273, 1261, 1262, 1274), (1279, 1269, 1263, 1275), (1284, 1256, 1259, 1287), (1274, 1262, 1267, 1276), (1278, 1271, 1266, 1277), (1271, 1269, 1267, 1266), (1270, 1264, 1265, 1268), (1256, 1270, 1268, 1259), (1260, 1263, 1269, 1271), (1272, 1260, 1271, 1278), (1276, 1267, 1269, 1279), (1276, 1279, 1293, 1292), (1284, 1272, 1278, 1282), (1278, 1277, 1289, 1288), (1286, 1274, 1276, 1280), (1260, 1272, 1275, 1263), (1283, 1279, 1275, 1287), (1285, 1273, 1274, 1286), (1281, 1277, 1273, 1285), (1264, 1281, 1285, 1257), (1257, 1285, 1286, 1258), (1268, 1283, 1287, 1259), (1258, 1286, 1280, 1265), (1270, 1282, 1281, 1264), (1256, 1284, 1282, 1270), (1265, 1280, 1283, 1268), (1272, 1284, 1287, 1275), (1291, 1288, 1289, 1290), (1277, 1281, 1290, 1289), (1281, 1282, 1291, 1290), (1282, 1278, 1288, 1291), (1295, 1294, 1298, 1299), (1279, 1283, 1295, 1293), (1283, 1280, 1294, 1295), (1280, 1276, 1292, 1294), (1298, 1296, 1297, 1299), (1294, 1292, 1296, 1298), (1293, 1295, 1299, 1297), (1292, 1293, 1297, 1296), (1300, 1301, 1303, 1302), (1302, 1303, 1307, 1306), (1306, 1307, 1305, 1304), (1304, 1305, 1301, 1300), (1302, 1306, 1304, 1300), (1307, 1303, 1301, 1305), (1316, 1309, 1310, 1317), (1318, 1319, 1314, 1313), (1329, 1318, 1313, 1325), (1325, 1313, 1314, 1326), (1331, 1321, 1315, 1327), (1336, 1308, 1311, 1339), (1326, 1314, 1319, 1328), (1330, 1323, 1318, 1329), (1323, 1321, 1319, 1318), (1322, 1316, 1317, 1320), (1308, 1322, 1320, 1311), (1312, 1315, 1321, 1323), (1324, 1312, 1323, 1330), (1328, 1319, 1321, 1331), (1328, 1331, 1345, 1344), (1336, 1324, 1330, 1334), (1330, 1329, 1341, 1340), (1338, 1326, 1328, 1332), (1312, 1324, 1327, 1315), (1335, 1331, 1327, 1339), (1337, 1325, 1326, 1338), (1333, 1329, 1325, 1337), (1316, 1333, 1337, 1309), (1309, 1337, 1338, 1310), (1320, 1335, 1339, 1311), (1310, 1338, 1332, 1317), (1322, 1334, 1333, 1316), (1308, 1336, 1334, 1322), (1317, 1332, 1335, 1320), (1324, 1336, 1339, 1327), (1343, 1340, 1341, 1342), (1329, 1333, 1342, 1341), (1333, 1334, 1343, 1342), (1334, 1330, 1340, 1343), (1347, 1346, 1350, 1351), (1331, 1335, 1347, 1345), (1335, 1332, 1346, 1347), (1332, 1328, 1344, 1346), (1350, 1348, 1349, 1351), (1346, 1344, 1348, 1350), (1345, 1347, 1351, 1349), (1344, 1345, 1349, 1348), (1352, 1353, 1355, 1354), (1354, 1355, 1359, 1358), (1358, 1359, 1357, 1356), (1356, 1357, 1353, 1352), (1354, 1358, 1356, 1352), (1359, 1355, 1353, 1357), (1368, 1361, 1362, 1369), (1370, 1371, 1366, 1365), (1381, 1370, 1365, 1377), (1377, 1365, 1366, 1378), (1383, 1373, 1367, 1379), (1388, 1360, 1363, 1391), (1378, 1366, 1371, 1380), (1382, 1375, 1370, 1381), (1375, 1373, 1371, 1370), (1374, 1368, 1369, 1372), (1360, 1374, 1372, 1363), (1364, 1367, 1373, 1375), (1376, 1364, 1375, 1382), (1380, 1371, 1373, 1383), (1380, 1383, 1397, 1396), (1388, 1376, 1382, 1386), (1382, 1381, 1393, 1392), (1390, 1378, 1380, 1384), (1364, 1376, 1379, 1367), (1387, 1383, 1379, 1391), (1389, 1377, 1378, 1390), (1385, 1381, 1377, 1389), (1368, 1385, 1389, 1361), (1361, 1389, 1390, 1362), (1372, 1387, 1391, 1363), (1362, 1390, 1384, 1369), (1374, 1386, 1385, 1368), (1360, 1388, 1386, 1374), (1369, 1384, 1387, 1372), (1376, 1388, 1391, 1379), (1395, 1392, 1393, 1394), (1381, 1385, 1394, 1393), (1385, 1386, 1395, 1394), (1386, 1382, 1392, 1395), (1399, 1398, 1402, 1403), (1383, 1387, 1399, 1397), (1387, 1384, 1398, 1399), (1384, 1380, 1396, 1398), (1402, 1400, 1401, 1403), (1398, 1396, 1400, 1402), (1397, 1399, 1403, 1401), (1396, 1397, 1401, 1400), (1404, 1405, 1407, 1406), (1406, 1407, 1411, 1410), (1410, 1411, 1409, 1408), (1408, 1409, 1405, 1404), (1406, 1410, 1408, 1404), (1411, 1407, 1405, 1409), (1420, 1413, 1414, 1421), (1422, 1423, 1418, 1417), (1433, 1422, 1417, 1429), (1429, 1417, 1418, 1430), (1435, 1425, 1419, 1431), (1440, 1412, 1415, 1443), (1430, 1418, 1423, 1432), (1434, 1427, 1422, 1433), (1427, 1425, 1423, 1422), (1426, 1420, 1421, 1424), (1412, 1426, 1424, 1415), (1416, 1419, 1425, 1427), (1428, 1416, 1427, 1434), (1432, 1423, 1425, 1435), (1432, 1435, 1449, 1448), (1440, 1428, 1434, 1438), (1434, 1433, 1445, 1444), (1442, 1430, 1432, 1436), (1416, 1428, 1431, 1419), (1439, 1435, 1431, 1443), (1441, 1429, 1430, 1442), (1437, 1433, 1429, 1441), (1420, 1437, 1441, 1413), (1413, 1441, 1442, 1414), (1424, 1439, 1443, 1415), (1414, 1442, 1436, 1421), (1426, 1438, 1437, 1420), (1412, 1440, 1438, 1426), (1421, 1436, 1439, 1424), (1428, 1440, 1443, 1431), (1447, 1444, 1445, 1446), (1433, 1437, 1446, 1445), (1437, 1438, 1447, 1446), (1438, 1434, 1444, 1447), (1451, 1450, 1454, 1455), (1435, 1439, 1451, 1449), (1439, 1436, 1450, 1451), (1436, 1432, 1448, 1450), (1454, 1452, 1453, 1455), (1450, 1448, 1452, 1454), (1449, 1451, 1455, 1453), (1448, 1449, 1453, 1452), (1456, 1457, 1459, 1458), (1458, 1459, 1463, 1462), (1462, 1463, 1461, 1460), (1460, 1461, 1457, 1456), (1458, 1462, 1460, 1456), (1463, 1459, 1457, 1461), (1472, 1465, 1466, 1473), (1474, 1475, 1470, 1469), (1485, 1474, 1469, 1481), (1481, 1469, 1470, 1482), (1487, 1477, 1471, 1483), (1492, 1464, 1467, 1495), (1482, 1470, 1475, 1484), (1486, 1479, 1474, 1485), (1479, 1477, 1475, 1474), (1478, 1472, 1473, 1476), (1464, 1478, 1476, 1467), (1468, 1471, 1477, 1479), (1480, 1468, 1479, 1486), (1484, 1475, 1477, 1487), (1484, 1487, 1501, 1500), (1492, 1480, 1486, 1490), (1486, 1485, 1497, 1496), (1494, 1482, 1484, 1488), (1468, 1480, 1483, 1471), (1491, 1487, 1483, 1495), (1493, 1481, 1482, 1494), (1489, 1485, 1481, 1493), (1472, 1489, 1493, 1465), (1465, 1493, 1494, 1466), (1476, 1491, 1495, 1467), (1466, 1494, 1488, 1473), (1478, 1490, 1489, 1472), (1464, 1492, 1490, 1478), (1473, 1488, 1491, 1476), (1480, 1492, 1495, 1483), (1499, 1496, 1497, 1498), (1485, 1489, 1498, 1497), (1489, 1490, 1499, 1498), (1490, 1486, 1496, 1499), (1503, 1502, 1506, 1507), (1487, 1491, 1503, 1501), (1491, 1488, 1502, 1503), (1488, 1484, 1500, 1502), (1506, 1504, 1505, 1507), (1502, 1500, 1504, 1506), (1501, 1503, 1507, 1505), (1500, 1501, 1505, 1504), (1508, 1509, 1511, 1510), (1510, 1511, 1515, 1514), (1514, 1515, 1513, 1512), (1512, 1513, 1509, 1508), (1510, 1514, 1512, 1508), (1515, 1511, 1509, 1513), (1524, 1517, 1518, 1525), (1526, 1527, 1522, 1521), (1537, 1526, 1521, 1533), (1533, 1521, 1522, 1534), (1539, 1529, 1523, 1535), (1544, 1516, 1519, 1547), (1534, 1522, 1527, 1536), (1538, 1531, 1526, 1537), (1531, 1529, 1527, 1526), (1530, 1524, 1525, 1528), (1516, 1530, 1528, 1519), (1520, 1523, 1529, 1531), (1532, 1520, 1531, 1538), (1536, 1527, 1529, 1539), (1536, 1539, 1553, 1552), (1544, 1532, 1538, 1542), (1538, 1537, 1549, 1548), (1546, 1534, 1536, 1540), (1520, 1532, 1535, 1523), (1543, 1539, 1535, 1547), (1545, 1533, 1534, 1546), (1541, 1537, 1533, 1545), (1524, 1541, 1545, 1517), (1517, 1545, 1546, 1518), (1528, 1543, 1547, 1519), (1518, 1546, 1540, 1525), (1530, 1542, 1541, 1524), (1516, 1544, 1542, 1530), (1525, 1540, 1543, 1528), (1532, 1544, 1547, 1535), (1551, 1548, 1549, 1550), (1537, 1541, 1550, 1549), (1541, 1542, 1551, 1550), (1542, 1538, 1548, 1551), (1555, 1554, 1558, 1559), (1539, 1543, 1555, 1553), (1543, 1540, 1554, 1555), (1540, 1536, 1552, 1554), (1558, 1556, 1557, 1559), (1554, 1552, 1556, 1558), (1553, 1555, 1559, 1557), (1552, 1553, 1557, 1556), (1560, 1561, 1563, 1562), (1562, 1563, 1567, 1566), (1566, 1567, 1565, 1564), (1564, 1565, 1561, 1560), (1562, 1566, 1564, 1560), (1567, 1563, 1561, 1565), (1576, 1569, 1570, 1577), (1578, 1579, 1574, 1573), (1589, 1578, 1573, 1585), (1585, 1573, 1574, 1586), (1591, 1581, 1575, 1587), (1596, 1568, 1571, 1599), (1586, 1574, 1579, 1588), (1590, 1583, 1578, 1589), (1583, 1581, 1579, 1578), (1582, 1576, 1577, 1580), (1568, 1582, 1580, 1571), (1572, 1575, 1581, 1583), (1584, 1572, 1583, 1590), (1588, 1579, 1581, 1591), (1588, 1591, 1605, 1604), (1596, 1584, 1590, 1594), (1590, 1589, 1601, 1600), (1598, 1586, 1588, 1592), (1572, 1584, 1587, 1575), (1595, 1591, 1587, 1599), (1597, 1585, 1586, 1598), (1593, 1589, 1585, 1597), (1576, 1593, 1597, 1569), (1569, 1597, 1598, 1570), (1580, 1595, 1599, 1571), (1570, 1598, 1592, 1577), (1582, 1594, 1593, 1576), (1568, 1596, 1594, 1582), (1577, 1592, 1595, 1580), (1584, 1596, 1599, 1587), (1603, 1600, 1601, 1602), (1589, 1593, 1602, 1601), (1593, 1594, 1603, 1602), (1594, 1590, 1600, 1603), (1607, 1606, 1610, 1611), (1591, 1595, 1607, 1605), (1595, 1592, 1606, 1607), (1592, 1588, 1604, 1606), (1610, 1608, 1609, 1611), (1606, 1604, 1608, 1610), (1605, 1607, 1611, 1609), (1604, 1605, 1609, 1608), (1612, 1613, 1615, 1614), (1614, 1615, 1619, 1618), (1618, 1619, 1617, 1616), (1616, 1617, 1613, 1612), (1614, 1618, 1616, 1612), (1619, 1615, 1613, 1617), (1628, 1621, 1622, 1629), (1630, 1631, 1626, 1625), (1641, 1630, 1625, 1637), (1637, 1625, 1626, 1638), (1643, 1633, 1627, 1639), (1648, 1620, 1623, 1651), (1638, 1626, 1631, 1640), (1642, 1635, 1630, 1641), (1635, 1633, 1631, 1630), (1634, 1628, 1629, 1632), (1620, 1634, 1632, 1623), (1624, 1627, 1633, 1635), (1636, 1624, 1635, 1642), (1640, 1631, 1633, 1643), (1640, 1643, 1657, 1656), (1648, 1636, 1642, 1646), (1642, 1641, 1653, 1652), (1650, 1638, 1640, 1644), (1624, 1636, 1639, 1627), (1647, 1643, 1639, 1651), (1649, 1637, 1638, 1650), (1645, 1641, 1637, 1649), (1628, 1645, 1649, 1621), (1621, 1649, 1650, 1622), (1632, 1647, 1651, 1623), (1622, 1650, 1644, 1629), (1634, 1646, 1645, 1628), (1620, 1648, 1646, 1634), (1629, 1644, 1647, 1632), (1636, 1648, 1651, 1639), (1655, 1652, 1653, 1654), (1641, 1645, 1654, 1653), (1645, 1646, 1655, 1654), (1646, 1642, 1652, 1655), (1659, 1658, 1662, 1663), (1643, 1647, 1659, 1657), (1647, 1644, 1658, 1659), (1644, 1640, 1656, 1658), (1662, 1660, 1661, 1663), (1658, 1656, 1660, 1662), (1657, 1659, 1663, 1661), (1656, 1657, 1661, 1660)])
me_cube_044.materials.append(mat_material)
me_cube_044.use_remesh_preserve_volume = False
me_cube_044.use_remesh_preserve_attributes = False
me_cube_044.use_mirror_vertex_groups = False
me_cube_044.update()
me_cube_002 = bpy.data.meshes.new('Cube.002')
me_cube_002.from_pydata([(-7.261, 270.9, -1.0), (-7.261, 270.9, -0.5171), (-7.261, 283.4, -1.0), (-7.261, 283.4, -0.5171), (1.061, 270.9, -1.0), (1.061, 270.9, -0.5171), (1.061, 283.4, -1.0), (1.061, 283.4, -0.5171), (-3.1, 283.4, -1.0), (-3.1, 283.4, -0.05163), (-3.1, 270.9, -1.0), (-3.1, 270.9, -0.05163), (-7.261, 287.9, -1.0), (-7.261, 287.9, -0.5171), (-7.261, 300.4, -1.0), (-7.261, 300.4, -0.5171), (1.061, 287.9, -1.0), (1.061, 287.9, -0.5171), (1.061, 300.4, -1.0), (1.061, 300.4, -0.5171), (-3.1, 300.4, -1.0), (-3.1, 300.4, -0.05163), (-3.1, 287.9, -1.0), (-3.1, 287.9, -0.05163), (-7.261, 321.9, -1.0), (-7.261, 321.9, -0.5171), (-7.261, 334.4, -1.0), (-7.261, 334.4, -0.5171), (1.061, 321.9, -1.0), (1.061, 321.9, -0.5171), (1.061, 334.4, -1.0), (1.061, 334.4, -0.5171), (-3.1, 334.4, -1.0), (-3.1, 334.4, -0.05163), (-3.1, 321.9, -1.0), (-3.1, 321.9, -0.05163), (-7.261, 304.9, -1.0), (-7.261, 304.9, -0.5171), (-7.261, 317.4, -1.0), (-7.261, 317.4, -0.5171), (1.061, 304.9, -1.0), (1.061, 304.9, -0.5171), (1.061, 317.4, -1.0), (1.061, 317.4, -0.5171), (-3.1, 317.4, -1.0), (-3.1, 317.4, -0.05163), (-3.1, 304.9, -1.0), (-3.1, 304.9, -0.05163), (-7.261, 372.9, -1.0), (-7.261, 372.9, -0.5171), (-7.261, 385.4, -1.0), (-7.261, 385.4, -0.5171), (1.061, 372.9, -1.0), (1.061, 372.9, -0.5171), (1.061, 385.4, -1.0), (1.061, 385.4, -0.5171), (-3.1, 385.4, -1.0), (-3.1, 385.4, -0.05163), (-3.1, 372.9, -1.0), (-3.1, 372.9, -0.05163), (-7.261, 390.0, -1.0), (-7.261, 390.0, -0.5171), (-7.261, 402.5, -1.0), (-7.261, 402.5, -0.5171), (1.061, 390.0, -1.0), (1.061, 390.0, -0.5171), (1.061, 402.5, -1.0), (1.061, 402.5, -0.5171), (-3.1, 402.5, -1.0), (-3.1, 402.5, -0.05163), (-3.1, 390.0, -1.0), (-3.1, 390.0, -0.05163), (-7.261, 356.0, -1.0), (-7.261, 356.0, -0.5171), (-7.261, 368.5, -1.0), (-7.261, 368.5, -0.5171), (1.061, 356.0, -1.0), (1.061, 356.0, -0.5171), (1.061, 368.5, -1.0), (1.061, 368.5, -0.5171), (-3.1, 368.5, -1.0), (-3.1, 368.5, -0.05163), (-3.1, 356.0, -1.0), (-3.1, 356.0, -0.05163), (-7.261, 338.9, -1.0), (-7.261, 338.9, -0.5171), (-7.261, 351.5, -1.0), (-7.261, 351.5, -0.5171), (1.061, 338.9, -1.0), (1.061, 338.9, -0.5171), (1.061, 351.5, -1.0), (1.061, 351.5, -0.5171), (-3.1, 351.5, -1.0), (-3.1, 351.5, -0.05163), (-3.1, 338.9, -1.0), (-3.1, 338.9, -0.05163), (-7.261, 474.9, -1.0), (-7.261, 474.9, -0.5171), (-7.261, 487.4, -1.0), (-7.261, 487.4, -0.5171), (1.061, 474.9, -1.0), (1.061, 474.9, -0.5171), (1.061, 487.4, -1.0), (1.061, 487.4, -0.5171), (-3.1, 487.4, -1.0), (-3.1, 487.4, -0.05163), (-3.1, 474.9, -1.0), (-3.1, 474.9, -0.05163), (-7.261, 491.9, -1.0), (-7.261, 491.9, -0.5171), (-7.261, 504.4, -1.0), (-7.261, 504.4, -0.5171), (1.061, 491.9, -1.0), (1.061, 491.9, -0.5171), (1.061, 504.4, -1.0), (1.061, 504.4, -0.5171), (-3.1, 504.4, -1.0), (-3.1, 504.4, -0.05163), (-3.1, 491.9, -1.0), (-3.1, 491.9, -0.05163), (-7.261, 525.9, -1.0), (-7.261, 525.9, -0.5171), (-7.261, 538.4, -1.0), (-7.261, 538.4, -0.5171), (1.061, 525.9, -1.0), (1.061, 525.9, -0.5171), (1.061, 538.4, -1.0), (1.061, 538.4, -0.5171), (-3.1, 538.4, -1.0), (-3.1, 538.4, -0.05163), (-3.1, 525.9, -1.0), (-3.1, 525.9, -0.05163), (-7.261, 508.9, -1.0), (-7.261, 508.9, -0.5171), (-7.261, 521.4, -1.0), (-7.261, 521.4, -0.5171), (1.061, 508.9, -1.0), (1.061, 508.9, -0.5171), (1.061, 521.4, -1.0), (1.061, 521.4, -0.5171), (-3.1, 521.4, -1.0), (-3.1, 521.4, -0.05163), (-3.1, 508.9, -1.0), (-3.1, 508.9, -0.05163), (-7.261, 440.8, -1.0), (-7.261, 440.8, -0.5171), (-7.261, 453.3, -1.0), (-7.261, 453.3, -0.5171), (1.061, 440.8, -1.0), (1.061, 440.8, -0.5171), (1.061, 453.3, -1.0), (1.061, 453.3, -0.5171), (-3.1, 453.3, -1.0), (-3.1, 453.3, -0.05163), (-3.1, 440.8, -1.0), (-3.1, 440.8, -0.05163), (-7.261, 457.9, -1.0), (-7.261, 457.9, -0.5171), (-7.261, 470.4, -1.0), (-7.261, 470.4, -0.5171), (1.061, 457.9, -1.0), (1.061, 457.9, -0.5171), (1.061, 470.4, -1.0), (1.061, 470.4, -0.5171), (-3.1, 470.4, -1.0), (-3.1, 470.4, -0.05163), (-3.1, 457.9, -1.0), (-3.1, 457.9, -0.05163), (-7.261, 423.9, -1.0), (-7.261, 423.9, -0.5171), (-7.261, 436.4, -1.0), (-7.261, 436.4, -0.5171), (1.061, 423.9, -1.0), (1.061, 423.9, -0.5171), (1.061, 436.4, -1.0), (1.061, 436.4, -0.5171), (-3.1, 436.4, -1.0), (-3.1, 436.4, -0.05163), (-3.1, 423.9, -1.0), (-3.1, 423.9, -0.05163), (-7.261, 406.8, -1.0), (-7.261, 406.8, -0.5171), (-7.261, 419.3, -1.0), (-7.261, 419.3, -0.5171), (1.061, 406.8, -1.0), (1.061, 406.8, -0.5171), (1.061, 419.3, -1.0), (1.061, 419.3, -0.5171), (-3.1, 419.3, -1.0), (-3.1, 419.3, -0.05163), (-3.1, 406.8, -1.0), (-3.1, 406.8, -0.05163), (-7.261, 134.9, -1.0), (-7.261, 134.9, -0.5171), (-7.261, 147.4, -1.0), (-7.261, 147.4, -0.5171), (1.061, 134.9, -1.0), (1.061, 134.9, -0.5171), (1.061, 147.4, -1.0), (1.061, 147.4, -0.5171), (-3.1, 147.4, -1.0), (-3.1, 147.4, -0.05163), (-3.1, 134.9, -1.0), (-3.1, 134.9, -0.05163), (-7.261, 151.9, -1.0), (-7.261, 151.9, -0.5171), (-7.261, 164.4, -1.0), (-7.261, 164.4, -0.5171), (1.061, 151.9, -1.0), (1.061, 151.9, -0.5171), (1.061, 164.4, -1.0), (1.061, 164.4, -0.5171), (-3.1, 164.4, -1.0), (-3.1, 164.4, -0.05163), (-3.1, 151.9, -1.0), (-3.1, 151.9, -0.05163), (-7.261, 185.9, -1.0), (-7.261, 185.9, -0.5171), (-7.261, 198.4, -1.0), (-7.261, 198.4, -0.5171), (1.061, 185.9, -1.0), (1.061, 185.9, -0.5171), (1.061, 198.4, -1.0), (1.061, 198.4, -0.5171), (-3.1, 198.4, -1.0), (-3.1, 198.4, -0.05163), (-3.1, 185.9, -1.0), (-3.1, 185.9, -0.05163), (-7.261, 168.9, -1.0), (-7.261, 168.9, -0.5171), (-7.261, 181.4, -1.0), (-7.261, 181.4, -0.5171), (1.061, 168.9, -1.0), (1.061, 168.9, -0.5171), (1.061, 181.4, -1.0), (1.061, 181.4, -0.5171), (-3.1, 181.4, -1.0), (-3.1, 181.4, -0.05163), (-3.1, 168.9, -1.0), (-3.1, 168.9, -0.05163), (-7.261, 236.9, -1.0), (-7.261, 236.9, -0.5171), (-7.261, 249.4, -1.0), (-7.261, 249.4, -0.5171), (1.061, 236.9, -1.0), (1.061, 236.9, -0.5171), (1.061, 249.4, -1.0), (1.061, 249.4, -0.5171), (-3.1, 249.4, -1.0), (-3.1, 249.4, -0.05163), (-3.1, 236.9, -1.0), (-3.1, 236.9, -0.05163), (-7.261, 254.0, -1.0), (-7.261, 254.0, -0.5171), (-7.261, 266.5, -1.0), (-7.261, 266.5, -0.5171), (1.061, 254.0, -1.0), (1.061, 254.0, -0.5171), (1.061, 266.5, -1.0), (1.061, 266.5, -0.5171), (-3.1, 266.5, -1.0), (-3.1, 266.5, -0.05163), (-3.1, 254.0, -1.0), (-3.1, 254.0, -0.05163), (-7.261, 220.0, -1.0), (-7.261, 220.0, -0.5171), (-7.261, 232.5, -1.0), (-7.261, 232.5, -0.5171), (1.061, 220.0, -1.0), (1.061, 220.0, -0.5171), (1.061, 232.5, -1.0), (1.061, 232.5, -0.5171), (-3.1, 232.5, -1.0), (-3.1, 232.5, -0.05163), (-3.1, 220.0, -1.0), (-3.1, 220.0, -0.05163), (-7.261, 202.9, -1.0), (-7.261, 202.9, -0.5171), (-7.261, 215.5, -1.0), (-7.261, 215.5, -0.5171), (1.061, 202.9, -1.0), (1.061, 202.9, -0.5171), (1.061, 215.5, -1.0), (1.061, 215.5, -0.5171), (-3.1, 215.5, -1.0), (-3.1, 215.5, -0.05163), (-3.1, 202.9, -1.0), (-3.1, 202.9, -0.05163), (-7.261, 67.0, -1.0), (-7.261, 67.0, -0.5171), (-7.261, 79.5, -1.0), (-7.261, 79.5, -0.5171), (1.061, 67.0, -1.0), (1.061, 67.0, -0.5171), (1.061, 79.5, -1.0), (1.061, 79.5, -0.5171), (-3.1, 79.5, -1.0), (-3.1, 79.5, -0.05163), (-3.1, 67.0, -1.0), (-3.1, 67.0, -0.05163), (-7.261, 84.03, -1.0), (-7.261, 84.03, -0.5171), (-7.261, 96.54, -1.0), (-7.261, 96.54, -0.5171), (1.061, 84.03, -1.0), (1.061, 84.03, -0.5171), (1.061, 96.54, -1.0), (1.061, 96.54, -0.5171), (-3.1, 96.54, -1.0), (-3.1, 96.54, -0.05163), (-3.1, 84.03, -1.0), (-3.1, 84.03, -0.05163), (-7.261, 118.0, -1.0), (-7.261, 118.0, -0.5171), (-7.261, 130.5, -1.0), (-7.261, 130.5, -0.5171), (1.061, 118.0, -1.0), (1.061, 118.0, -0.5171), (1.061, 130.5, -1.0), (1.061, 130.5, -0.5171), (-3.1, 130.5, -1.0), (-3.1, 130.5, -0.05163), (-3.1, 118.0, -1.0), (-3.1, 118.0, -0.05163), (-7.261, 101.0, -1.0), (-7.261, 101.0, -0.5171), (-7.261, 113.5, -1.0), (-7.261, 113.5, -0.5171), (1.061, 101.0, -1.0), (1.061, 101.0, -0.5171), (1.061, 113.5, -1.0), (1.061, 113.5, -0.5171), (-3.1, 113.5, -1.0), (-3.1, 113.5, -0.05163), (-3.1, 101.0, -1.0), (-3.1, 101.0, -0.05163), (-7.261, 32.93, -1.0), (-7.261, 32.93, -0.5171), (-7.261, 45.44, -1.0), (-7.261, 45.44, -0.5171), (1.061, 32.93, -1.0), (1.061, 32.93, -0.5171), (1.061, 45.44, -1.0), (1.061, 45.44, -0.5171), (-3.1, 45.44, -1.0), (-3.1, 45.44, -0.05163), (-3.1, 32.93, -1.0), (-3.1, 32.93, -0.05163), (-7.261, 49.97, -1.0), (-7.261, 49.97, -0.5171), (-7.261, 62.48, -1.0), (-7.261, 62.48, -0.5171), (1.061, 49.97, -1.0), (1.061, 49.97, -0.5171), (1.061, 62.48, -1.0), (1.061, 62.48, -0.5171), (-3.1, 62.48, -1.0), (-3.1, 62.48, -0.05163), (-3.1, 49.97, -1.0), (-3.1, 49.97, -0.05163), (-7.261, 15.98, -1.0), (-7.261, 15.98, -0.5171), (-7.261, 28.48, -1.0), (-7.261, 28.48, -0.5171), (1.061, 15.98, -1.0), (1.061, 15.98, -0.5171), (1.061, 28.48, -1.0), (1.061, 28.48, -0.5171), (-3.1, 28.48, -1.0), (-3.1, 28.48, -0.05163), (-3.1, 15.98, -1.0), (-3.1, 15.98, -0.05163), (-7.261, -1.061, -1.0), (-7.261, -1.061, -0.5171), (-7.261, 11.45, -1.0), (-7.261, 11.45, -0.5171), (1.061, -1.061, -1.0), (1.061, -1.061, -0.5171), (1.061, 11.45, -1.0), (1.061, 11.45, -0.5171), (-3.1, 11.45, -1.0), (-3.1, 11.45, -0.05163), (-3.1, -1.061, -1.0), (-3.1, -1.061, -0.05163)], [], [(0, 1, 3, 2), (8, 9, 7, 6), (6, 7, 5, 4), (10, 11, 1, 0), (8, 6, 4, 10), (9, 3, 1, 11), (7, 9, 11, 5), (2, 8, 10, 0), (4, 5, 11, 10), (2, 3, 9, 8), (12, 13, 15, 14), (20, 21, 19, 18), (18, 19, 17, 16), (22, 23, 13, 12), (20, 18, 16, 22), (21, 15, 13, 23), (19, 21, 23, 17), (14, 20, 22, 12), (16, 17, 23, 22), (14, 15, 21, 20), (24, 25, 27, 26), (32, 33, 31, 30), (30, 31, 29, 28), (34, 35, 25, 24), (32, 30, 28, 34), (33, 27, 25, 35), (31, 33, 35, 29), (26, 32, 34, 24), (28, 29, 35, 34), (26, 27, 33, 32), (36, 37, 39, 38), (44, 45, 43, 42), (42, 43, 41, 40), (46, 47, 37, 36), (44, 42, 40, 46), (45, 39, 37, 47), (43, 45, 47, 41), (38, 44, 46, 36), (40, 41, 47, 46), (38, 39, 45, 44), (48, 49, 51, 50), (56, 57, 55, 54), (54, 55, 53, 52), (58, 59, 49, 48), (56, 54, 52, 58), (57, 51, 49, 59), (55, 57, 59, 53), (50, 56, 58, 48), (52, 53, 59, 58), (50, 51, 57, 56), (60, 61, 63, 62), (68, 69, 67, 66), (66, 67, 65, 64), (70, 71, 61, 60), (68, 66, 64, 70), (69, 63, 61, 71), (67, 69, 71, 65), (62, 68, 70, 60), (64, 65, 71, 70), (62, 63, 69, 68), (72, 73, 75, 74), (80, 81, 79, 78), (78, 79, 77, 76), (82, 83, 73, 72), (80, 78, 76, 82), (81, 75, 73, 83), (79, 81, 83, 77), (74, 80, 82, 72), (76, 77, 83, 82), (74, 75, 81, 80), (84, 85, 87, 86), (92, 93, 91, 90), (90, 91, 89, 88), (94, 95, 85, 84), (92, 90, 88, 94), (93, 87, 85, 95), (91, 93, 95, 89), (86, 92, 94, 84), (88, 89, 95, 94), (86, 87, 93, 92), (96, 97, 99, 98), (104, 105, 103, 102), (102, 103, 101, 100), (106, 107, 97, 96), (104, 102, 100, 106), (105, 99, 97, 107), (103, 105, 107, 101), (98, 104, 106, 96), (100, 101, 107, 106), (98, 99, 105, 104), (108, 109, 111, 110), (116, 117, 115, 114), (114, 115, 113, 112), (118, 119, 109, 108), (116, 114, 112, 118), (117, 111, 109, 119), (115, 117, 119, 113), (110, 116, 118, 108), (112, 113, 119, 118), (110, 111, 117, 116), (120, 121, 123, 122), (128, 129, 127, 126), (126, 127, 125, 124), (130, 131, 121, 120), (128, 126, 124, 130), (129, 123, 121, 131), (127, 129, 131, 125), (122, 128, 130, 120), (124, 125, 131, 130), (122, 123, 129, 128), (132, 133, 135, 134), (140, 141, 139, 138), (138, 139, 137, 136), (142, 143, 133, 132), (140, 138, 136, 142), (141, 135, 133, 143), (139, 141, 143, 137), (134, 140, 142, 132), (136, 137, 143, 142), (134, 135, 141, 140), (144, 145, 147, 146), (152, 153, 151, 150), (150, 151, 149, 148), (154, 155, 145, 144), (152, 150, 148, 154), (153, 147, 145, 155), (151, 153, 155, 149), (146, 152, 154, 144), (148, 149, 155, 154), (146, 147, 153, 152), (156, 157, 159, 158), (164, 165, 163, 162), (162, 163, 161, 160), (166, 167, 157, 156), (164, 162, 160, 166), (165, 159, 157, 167), (163, 165, 167, 161), (158, 164, 166, 156), (160, 161, 167, 166), (158, 159, 165, 164), (168, 169, 171, 170), (176, 177, 175, 174), (174, 175, 173, 172), (178, 179, 169, 168), (176, 174, 172, 178), (177, 171, 169, 179), (175, 177, 179, 173), (170, 176, 178, 168), (172, 173, 179, 178), (170, 171, 177, 176), (180, 181, 183, 182), (188, 189, 187, 186), (186, 187, 185, 184), (190, 191, 181, 180), (188, 186, 184, 190), (189, 183, 181, 191), (187, 189, 191, 185), (182, 188, 190, 180), (184, 185, 191, 190), (182, 183, 189, 188), (192, 193, 195, 194), (200, 201, 199, 198), (198, 199, 197, 196), (202, 203, 193, 192), (200, 198, 196, 202), (201, 195, 193, 203), (199, 201, 203, 197), (194, 200, 202, 192), (196, 197, 203, 202), (194, 195, 201, 200), (204, 205, 207, 206), (212, 213, 211, 210), (210, 211, 209, 208), (214, 215, 205, 204), (212, 210, 208, 214), (213, 207, 205, 215), (211, 213, 215, 209), (206, 212, 214, 204), (208, 209, 215, 214), (206, 207, 213, 212), (216, 217, 219, 218), (224, 225, 223, 222), (222, 223, 221, 220), (226, 227, 217, 216), (224, 222, 220, 226), (225, 219, 217, 227), (223, 225, 227, 221), (218, 224, 226, 216), (220, 221, 227, 226), (218, 219, 225, 224), (228, 229, 231, 230), (236, 237, 235, 234), (234, 235, 233, 232), (238, 239, 229, 228), (236, 234, 232, 238), (237, 231, 229, 239), (235, 237, 239, 233), (230, 236, 238, 228), (232, 233, 239, 238), (230, 231, 237, 236), (240, 241, 243, 242), (248, 249, 247, 246), (246, 247, 245, 244), (250, 251, 241, 240), (248, 246, 244, 250), (249, 243, 241, 251), (247, 249, 251, 245), (242, 248, 250, 240), (244, 245, 251, 250), (242, 243, 249, 248), (252, 253, 255, 254), (260, 261, 259, 258), (258, 259, 257, 256), (262, 263, 253, 252), (260, 258, 256, 262), (261, 255, 253, 263), (259, 261, 263, 257), (254, 260, 262, 252), (256, 257, 263, 262), (254, 255, 261, 260), (264, 265, 267, 266), (272, 273, 271, 270), (270, 271, 269, 268), (274, 275, 265, 264), (272, 270, 268, 274), (273, 267, 265, 275), (271, 273, 275, 269), (266, 272, 274, 264), (268, 269, 275, 274), (266, 267, 273, 272), (276, 277, 279, 278), (284, 285, 283, 282), (282, 283, 281, 280), (286, 287, 277, 276), (284, 282, 280, 286), (285, 279, 277, 287), (283, 285, 287, 281), (278, 284, 286, 276), (280, 281, 287, 286), (278, 279, 285, 284), (288, 289, 291, 290), (296, 297, 295, 294), (294, 295, 293, 292), (298, 299, 289, 288), (296, 294, 292, 298), (297, 291, 289, 299), (295, 297, 299, 293), (290, 296, 298, 288), (292, 293, 299, 298), (290, 291, 297, 296), (300, 301, 303, 302), (308, 309, 307, 306), (306, 307, 305, 304), (310, 311, 301, 300), (308, 306, 304, 310), (309, 303, 301, 311), (307, 309, 311, 305), (302, 308, 310, 300), (304, 305, 311, 310), (302, 303, 309, 308), (312, 313, 315, 314), (320, 321, 319, 318), (318, 319, 317, 316), (322, 323, 313, 312), (320, 318, 316, 322), (321, 315, 313, 323), (319, 321, 323, 317), (314, 320, 322, 312), (316, 317, 323, 322), (314, 315, 321, 320), (324, 325, 327, 326), (332, 333, 331, 330), (330, 331, 329, 328), (334, 335, 325, 324), (332, 330, 328, 334), (333, 327, 325, 335), (331, 333, 335, 329), (326, 332, 334, 324), (328, 329, 335, 334), (326, 327, 333, 332), (336, 337, 339, 338), (344, 345, 343, 342), (342, 343, 341, 340), (346, 347, 337, 336), (344, 342, 340, 346), (345, 339, 337, 347), (343, 345, 347, 341), (338, 344, 346, 336), (340, 341, 347, 346), (338, 339, 345, 344), (348, 349, 351, 350), (356, 357, 355, 354), (354, 355, 353, 352), (358, 359, 349, 348), (356, 354, 352, 358), (357, 351, 349, 359), (355, 357, 359, 353), (350, 356, 358, 348), (352, 353, 359, 358), (350, 351, 357, 356), (360, 361, 363, 362), (368, 369, 367, 366), (366, 367, 365, 364), (370, 371, 361, 360), (368, 366, 364, 370), (369, 363, 361, 371), (367, 369, 371, 365), (362, 368, 370, 360), (364, 365, 371, 370), (362, 363, 369, 368), (372, 373, 375, 374), (380, 381, 379, 378), (378, 379, 377, 376), (382, 383, 373, 372), (380, 378, 376, 382), (381, 375, 373, 383), (379, 381, 383, 377), (374, 380, 382, 372), (376, 377, 383, 382), (374, 375, 381, 380)])
me_cube_002.use_remesh_preserve_volume = False
me_cube_002.use_remesh_preserve_attributes = False
me_cube_002.use_mirror_vertex_groups = False
me_cube_002.update()

# ---- objects
ob_cube_043 = bpy.data.objects.new('Cube.043', me_cube_044)
ob_cube_001 = bpy.data.objects.new('Cube.001', me_cube_002)
ob_lamp = bpy.data.objects.new('Lamp', light_lamp)
ob_camera = bpy.data.objects.new('Camera', cam_camera)

# ---- transforms, parenting, visibility, modifiers, constraints
ob_cube_043.location = (0.0, 527.0, 0.0)
ob_cube_043.scale = (4.1, 8.518, 2.119)
ob_cube_043.lock_rotations_4d = False
ob_cube_043.empty_display_type = 'ARROWS'
ob_cube_043.lineart.crease_threshold = 0.0
ob_cube_001.location = (3.095, -7.51, 7.254)
ob_cube_001.lineart.crease_threshold = 0.0
ob_lamp.location = (4.076, 1.005, 5.904)
ob_lamp.rotation_euler = (0.6503, 0.05522, 1.866)
ob_lamp.lock_rotations_4d = False
ob_lamp.empty_display_type = 'ARROWS'
ob_lamp.color = (0.0, 0.0, 0.0, 0.0)
ob_lamp.lineart.crease_threshold = 0.0
ob_camera.location = (7.481, -6.508, 5.344)
ob_camera.rotation_euler = (1.109, 0.0, 0.8149)
ob_camera.lock_rotations_4d = False
ob_camera.empty_display_type = 'ARROWS'
ob_camera.color = (0.0, 0.0, 0.0, 0.0)
ob_camera.display_type = 'WIRE'
ob_camera.lineart.crease_threshold = 0.0

# ---- collection membership
col_collection_1.objects.link(ob_cube_043)
col_collection_1.objects.link(ob_cube_001)
col_collection_1.objects.link(ob_lamp)
col_collection_1.objects.link(ob_camera)

# ---- scene / render settings (as saved in the file)
scene.camera = ob_camera
scene.frame_start = 1; scene.frame_end = 250; scene.frame_set(1)
scene.render.engine = 'BLENDER_EEVEE_NEXT'
scene.render.resolution_percentage = 50
scene.render.dither_intensity = 0.0
scene.cycles.use_denoising = False
scene.cycles.samples = 128
scene.cycles.sampling_pattern = 'TABULATED_SOBOL'
scene.cycles.light_sampling_threshold = 0.0
scene.cycles.use_adaptive_sampling = False
scene.cycles.use_light_tree = False
scene.cycles.blur_glossy = 0.0
scene.cycles.sample_clamp_indirect = 0.0
scene.view_settings.view_transform = 'Standard'
bpy.context.view_layer.update()
